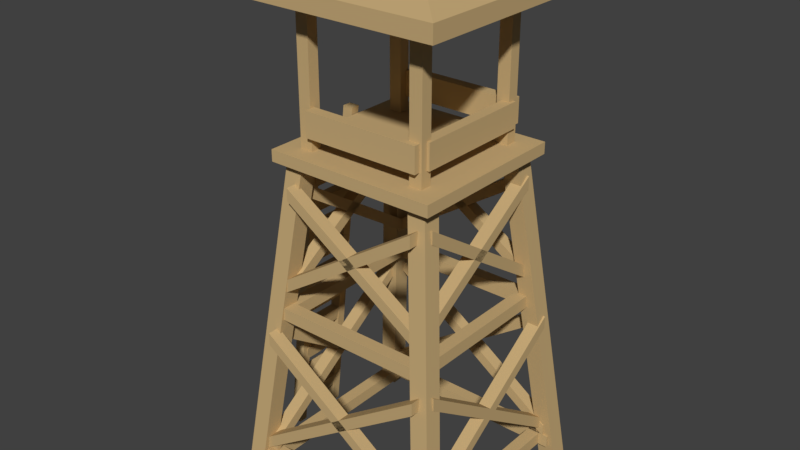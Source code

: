 # Source: guard_tower.blend  (saved by Blender 2.77.0; exported with 4.5.12 LTS)
import bpy
from mathutils import Matrix  # noqa: F401  (used for matrix-valued properties, if any)

bpy.ops.wm.read_factory_settings(use_empty=True)
scene = bpy.context.scene
scene.name = 'Scene'

# ---- collections
col_collection_1 = bpy.data.collections.new('Collection 1'); scene.collection.children.link(col_collection_1)

# ---- materials (node trees are filled in below, after node groups)
mat_wood_ash = bpy.data.materials.new('Wood_Ash')
mat_wood_ash.alpha_threshold = 0.0
mat_wood_ash.use_transparent_shadow = False
mat_wood_ash.diffuse_color = (0.5804, 0.4118, 0.1961, 1.0)
mat_wood_ash.specular_color = (0.9, 0.9, 0.9)
mat_wood_ash.roughness = 0.5
mat_wood_ash.specular_intensity = 0.0

# ---- material node trees

# ---- world
world_world = bpy.data.worlds.new('World'); scene.world = world_world
world_world.color = (0.05088, 0.05088, 0.05088)
world_world.use_sun_shadow = False
world_world.sun_shadow_jitter_overblur = 0.0
world_world.cycles.sampling_method = 'MANUAL'

# ---- meshes
me_untitled_540 = bpy.data.meshes.new('Untitled.540')
me_untitled_540.from_pydata([(4.014, 0.07352, 2.008), (4.014, 0.07352, 1.241), (3.297, 0.07352, 2.008), (3.297, 0.07352, 1.241), (4.014, 9.294, 2.008), (4.014, 9.294, 1.241), (3.297, 9.294, 2.008), (3.297, 9.294, 1.241), (-3.377, 0.07352, 2.008), (-3.377, 0.07352, 1.241), (-4.094, 0.07352, 2.008), (-4.094, 0.07352, 1.241), (-3.377, 9.294, 2.008), (-3.377, 9.294, 1.241), (-4.094, 9.294, 2.008), (-4.094, 9.294, 1.241), (-3.377, 0.07353, 9.231), (-3.377, 0.07353, 8.464), (-4.094, 0.07353, 9.231), (-4.094, 0.07353, 8.464), (-3.377, 9.294, 9.231), (-3.377, 9.294, 8.464), (-4.094, 9.294, 9.231), (-4.094, 9.294, 8.464), (4.014, 0.07353, 9.231), (4.014, 0.07353, 8.464), (3.297, 0.07353, 9.231), (3.297, 0.07353, 8.464), (4.014, 9.294, 9.231), (4.014, 9.294, 8.464), (3.297, 9.294, 9.231), (3.297, 9.294, 8.464), (-5.802, -21.03, 12.0), (-5.802, -21.03, 10.94), (-6.926, -21.03, 12.0), (-6.926, -21.03, 10.94), (-3.478, -0.3396, 9.762), (-3.478, -0.3396, 8.695), (-4.602, -0.3396, 9.762), (-4.602, -0.3396, 8.695), (-5.802, -21.03, -1.647), (-5.802, -21.03, -0.5791), (-6.926, -21.03, -1.647), (-6.926, -21.03, -0.5791), (-3.478, -0.3396, 0.5946), (-3.478, -0.3396, 1.662), (-4.602, -0.3396, 0.5946), (-4.602, -0.3396, 1.662), (5.774, -21.03, 12.0), (5.774, -21.03, 10.94), (6.899, -21.03, 12.0), (6.899, -21.03, 10.94), (3.451, -0.3396, 9.762), (3.451, -0.3396, 8.695), (4.575, -0.3396, 9.762), (4.575, -0.3396, 8.695), (5.774, -21.03, -1.647), (5.774, -21.03, -0.5791), (6.899, -21.03, -1.647), (6.899, -21.03, -0.5791), (3.451, -0.3396, 0.5946), (3.451, -0.3396, 1.662), (4.575, -0.3396, 0.5946), (4.575, -0.3396, 1.662), (-4.292, -2.295, 9.208), (4.717, -8.176, 9.208), (-4.292, -1.507, 9.208), (4.717, -7.387, 9.208), (-4.292, -2.295, 9.968), (4.717, -8.176, 9.968), (-4.292, -1.507, 9.968), (4.717, -7.387, 9.968), (-6.353, -20.03, 10.2), (6.496, -20.04, 10.2), (-6.353, -19.25, 10.2), (6.496, -19.25, 10.2), (-6.353, -20.03, 10.96), (6.496, -20.04, 10.96), (-6.353, -19.25, 10.96), (6.496, -19.25, 10.96), (4.273, -2.295, 9.208), (-4.736, -8.176, 9.208), (4.273, -1.507, 9.208), (-4.736, -7.387, 9.208), (4.273, -2.295, 9.968), (-4.736, -8.176, 9.968), (4.273, -1.507, 9.968), (-4.736, -7.387, 9.968), (5.28, -11.43, 10.19), (-6.185, -19.32, 10.19), (5.28, -10.64, 10.19), (-6.185, -18.53, 10.19), (5.28, -11.43, 10.95), (-6.185, -19.32, 10.95), (5.28, -10.64, 10.95), (-6.185, -18.53, 10.95), (-5.299, -11.43, 10.19), (6.166, -19.32, 10.19), (-5.299, -10.64, 10.19), (6.166, -18.53, 10.19), (-5.299, -11.43, 10.95), (6.166, -19.32, 10.95), (-5.299, -10.64, 10.95), (6.166, -18.53, 10.95), (-4.945, -9.989, 9.36), (5.054, -9.993, 9.36), (-4.945, -9.2, 9.36), (5.054, -9.204, 9.36), (-4.945, -9.989, 10.12), (5.054, -9.993, 10.12), (-4.945, -9.2, 10.12), (5.054, -9.204, 10.12), (-4.945, -19.9, 9.36), (5.054, -19.9, 9.36), (-4.945, -19.11, 9.36), (5.054, -19.11, 9.36), (-4.945, -19.9, 10.12), (5.054, -19.9, 10.12), (-4.945, -19.11, 10.12), (5.054, -19.11, 10.12), (-4.292, -2.296, 1.096), (4.717, -8.176, 1.096), (-4.292, -1.507, 1.096), (4.717, -7.387, 1.096), (-4.292, -2.296, 0.3367), (4.717, -8.176, 0.3367), (-4.292, -1.507, 0.3367), (4.717, -7.387, 0.3367), (-6.353, -20.03, 0.1063), (6.496, -20.04, 0.1063), (-6.353, -19.25, 0.1063), (6.496, -19.25, 0.1063), (-6.353, -20.03, -0.6531), (6.496, -20.04, -0.6532), (-6.353, -19.25, -0.6531), (6.496, -19.25, -0.6532), (4.273, -2.296, 1.096), (-4.736, -8.176, 1.096), (4.273, -1.507, 1.096), (-4.736, -7.387, 1.096), (4.273, -2.296, 0.3367), (-4.736, -8.176, 0.3367), (4.273, -1.507, 0.3367), (-4.736, -7.387, 0.3367), (5.28, -11.43, 0.1136), (-6.185, -19.32, 0.1136), (5.28, -10.64, 0.1136), (-6.185, -18.53, 0.1136), (5.28, -11.43, -0.6459), (-6.185, -19.32, -0.6458), (5.28, -10.64, -0.6459), (-6.185, -18.53, -0.6458), (-5.299, -11.43, 0.1136), (6.166, -19.32, 0.1136), (-5.299, -10.64, 0.1136), (6.166, -18.53, 0.1136), (-5.299, -11.43, -0.6458), (6.166, -19.32, -0.6458), (-5.299, -10.64, -0.6458), (6.166, -18.53, -0.6458), (-4.945, -9.989, 0.9445), (5.054, -9.993, 0.9445), (-4.945, -9.2, 0.9445), (5.054, -9.204, 0.9445), (-4.945, -9.989, 0.185), (5.054, -9.993, 0.185), (-4.945, -9.2, 0.185), (5.054, -9.204, 0.185), (-4.945, -19.9, 0.9445), (5.054, -19.9, 0.9445), (-4.945, -19.11, 0.9445), (5.054, -19.11, 0.9445), (-4.945, -19.9, 0.185), (5.054, -19.9, 0.185), (-4.945, -19.11, 0.185), (5.054, -19.11, 0.185), (-4.447, -2.296, 9.144), (-4.447, -8.176, 0.4708), (-4.447, -1.507, 9.144), (-4.447, -7.387, 0.4708), (-5.235, -2.296, 9.144), (-5.235, -8.176, 0.4708), (-5.235, -1.507, 9.144), (-5.235, -7.387, 0.4708), (-5.475, -20.03, 11.13), (-5.475, -20.04, -1.242), (-5.475, -19.25, 11.13), (-5.475, -19.25, -1.242), (-6.264, -20.03, 11.13), (-6.264, -20.04, -1.242), (-6.264, -19.25, 11.13), (-6.264, -19.25, -1.242), (-4.447, -2.296, 0.8981), (-4.447, -8.176, 9.571), (-4.447, -1.507, 0.8981), (-4.447, -7.387, 9.571), (-5.235, -2.296, 0.8981), (-5.235, -8.176, 9.571), (-5.235, -1.507, 0.8981), (-5.235, -7.387, 9.571), (-5.467, -11.43, -0.07168), (-5.467, -19.32, 10.97), (-5.467, -10.64, -0.07168), (-5.467, -18.53, 10.97), (-6.256, -11.43, -0.07168), (-6.256, -19.32, 10.97), (-6.256, -10.64, -0.07168), (-6.256, -18.53, 10.97), (-5.467, -11.43, 10.11), (-5.467, -19.32, -0.9243), (-5.467, -10.64, 10.11), (-5.467, -18.53, -0.9243), (-6.256, -11.43, 10.11), (-6.256, -19.32, -0.9243), (-6.256, -10.64, 10.11), (-6.256, -18.53, -0.9243), (-4.604, -9.989, 9.773), (-4.604, -9.993, 0.1456), (-4.604, -9.2, 9.773), (-4.604, -9.204, 0.1456), (-5.393, -9.989, 9.773), (-5.393, -9.993, 0.1456), (-5.393, -9.2, 9.773), (-5.393, -9.204, 0.1456), (-4.604, -19.9, 9.773), (-4.604, -19.9, 0.1456), (-4.604, -19.11, 9.773), (-4.604, -19.11, 0.1456), (-5.393, -19.9, 9.773), (-5.393, -19.9, 0.1456), (-5.393, -19.11, 9.773), (-5.393, -19.11, 0.1456), (4.71, -9.989, 9.773), (4.71, -9.993, 0.1456), (4.71, -9.2, 9.773), (4.71, -9.204, 0.1456), (5.499, -9.989, 9.773), (5.499, -9.993, 0.1456), (5.499, -9.2, 9.773), (5.499, -9.204, 0.1456), (4.71, -19.9, 9.773), (4.71, -19.9, 0.1456), (4.71, -19.11, 9.773), (4.71, -19.11, 0.1456), (5.499, -19.9, 9.773), (5.499, -19.9, 0.1456), (5.499, -19.11, 9.773), (5.499, -19.11, 0.1456), (4.553, -2.296, 9.144), (4.553, -8.176, 0.4708), (4.553, -1.507, 9.144), (4.553, -7.387, 0.4708), (5.342, -2.296, 9.144), (5.342, -8.176, 0.4708), (5.342, -1.507, 9.144), (5.342, -7.387, 0.4708), (5.581, -20.03, 11.13), (5.581, -20.04, -1.242), (5.581, -19.25, 11.13), (5.581, -19.25, -1.242), (6.37, -20.03, 11.13), (6.37, -20.04, -1.242), (6.37, -19.25, 11.13), (6.37, -19.25, -1.242), (4.553, -2.296, 0.8981), (4.553, -8.176, 9.571), (4.553, -1.507, 0.8981), (4.553, -7.387, 9.571), (5.342, -2.296, 0.8981), (5.342, -8.176, 9.571), (5.342, -1.507, 0.8981), (5.342, -7.387, 9.571), (5.573, -11.43, -0.07169), (5.573, -19.32, 10.97), (5.573, -10.64, -0.07169), (5.573, -18.53, 10.97), (6.362, -11.43, -0.07169), (6.362, -19.32, 10.97), (6.362, -10.64, -0.07169), (6.362, -18.53, 10.97), (5.573, -11.43, 10.11), (5.573, -19.32, -0.9243), (5.573, -10.64, 10.11), (5.573, -18.53, -0.9243), (6.362, -11.43, 10.11), (6.362, -19.32, -0.9243), (6.362, -10.64, 10.11), (6.362, -18.53, -0.9243), (-5.137, -0.3589, 0.0), (5.137, -0.3589, 0.0), (-5.137, 0.3589, 0.0), (5.137, 0.3589, 0.0), (-5.137, -0.3589, 10.32), (5.137, -0.3589, 10.32), (-5.137, 0.3589, 10.32), (5.137, 0.3589, 10.32), (5.983, 8.732, 10.92), (5.983, 8.732, -0.8159), (-5.954, 8.732, 10.92), (-5.954, 8.732, -0.8159), (5.983, 9.745, 10.92), (5.983, 9.745, -0.8159), (-5.954, 9.745, 10.92), (-5.954, 9.745, -0.8159), (0.2142, 11.62, 5.362), (0.2142, 11.62, 4.738), (-0.1857, 11.62, 4.738), (-0.1857, 11.62, 5.362), (-3.762, 1.274, 1.083), (3.609, 1.274, 1.083), (-3.762, 2.828, 1.083), (3.609, 2.828, 1.083), (-3.762, 1.274, 1.735), (3.609, 1.274, 1.735), (-3.762, 2.828, 1.735), (3.609, 2.828, 1.735), (-3.85, 1.274, 1.371), (-3.85, 1.274, 8.467), (-3.85, 2.828, 1.371), (-3.85, 2.828, 8.467), (-4.527, 1.274, 1.371), (-4.527, 1.274, 8.467), (-4.527, 2.828, 1.371), (-4.527, 2.828, 8.467), (4.392, 1.274, 1.371), (4.392, 1.274, 8.467), (4.392, 2.828, 1.371), (4.392, 2.828, 8.467), (3.715, 1.274, 1.371), (3.715, 1.274, 8.467), (3.715, 2.828, 1.371), (3.715, 2.828, 8.467), (-1.949, -20.85, 12.6), (-1.386, -20.85, 12.6), (-1.949, 0.7902, 10.36), (-1.386, 0.7902, 10.36), (-1.949, -20.85, 13.25), (-1.386, -20.85, 13.25), (-1.949, 0.7902, 11.01), (-1.386, 0.7902, 11.01), (1.17, -20.85, 12.6), (1.733, -20.85, 12.6), (1.17, 0.7902, 10.36), (1.733, 0.7902, 10.36), (1.17, -20.85, 13.25), (1.733, -20.85, 13.25), (1.17, 0.7902, 11.01), (1.733, 0.7902, 11.01), (-1.692, -10.46, 11.6), (1.413, -10.46, 11.6), (-1.692, -9.593, 11.43), (1.413, -9.593, 11.43), (-1.692, -10.46, 12.25), (1.413, -10.46, 12.25), (-1.692, -9.593, 12.08), (1.413, -9.593, 12.08), (-1.692, -8.7, 11.4), (1.413, -8.7, 11.4), (-1.692, -7.828, 11.23), (1.413, -7.828, 11.23), (-1.692, -8.7, 12.05), (1.413, -8.7, 12.05), (-1.692, -7.828, 11.89), (1.413, -7.828, 11.89), (-1.692, -6.935, 11.16), (1.413, -6.935, 11.16), (-1.692, -6.064, 11.0), (1.413, -6.064, 11.0), (-1.692, -6.935, 11.81), (1.413, -6.935, 11.81), (-1.692, -6.064, 11.65), (1.413, -6.064, 11.65), (-1.692, -5.171, 11.0), (1.413, -5.171, 11.0), (-1.692, -4.299, 10.84), (1.413, -4.299, 10.84), (-1.692, -5.171, 11.65), (1.413, -5.171, 11.65), (-1.692, -4.299, 11.49), (1.413, -4.299, 11.49), (-1.692, -3.406, 10.8), (1.413, -3.406, 10.8), (-1.692, -2.534, 10.64), (1.413, -2.534, 10.64), (-1.692, -3.406, 11.45), (1.413, -3.406, 11.45), (-1.692, -2.534, 11.29), (1.413, -2.534, 11.29), (-1.692, -1.641, 10.68), (1.413, -1.641, 10.68), (-1.692, -0.7694, 10.51), (1.413, -0.7694, 10.51), (-1.692, -1.641, 11.33), (1.413, -1.641, 11.33), (-1.692, -0.7694, 11.16), (1.413, -0.7694, 11.16), (-1.692, -12.28, 11.74), (1.413, -12.28, 11.74), (-1.692, -11.41, 11.58), (1.413, -11.41, 11.58), (-1.692, -12.28, 12.39), (1.413, -12.28, 12.39), (-1.692, -11.41, 12.23), (1.413, -11.41, 12.23), (-1.692, -14.09, 11.96), (1.413, -14.09, 11.96), (-1.692, -13.22, 11.8), (1.413, -13.22, 11.8), (-1.692, -14.09, 12.62), (1.413, -14.09, 12.62), (-1.692, -13.22, 12.45), (1.413, -13.22, 12.45), (-1.692, -15.9, 12.11), (1.413, -15.9, 12.11), (-1.692, -15.03, 11.95), (1.413, -15.03, 11.95), (-1.692, -15.9, 12.76), (1.413, -15.9, 12.76), (-1.692, -15.03, 12.6), (1.413, -15.03, 12.6), (-1.692, -17.71, 12.33), (1.413, -17.71, 12.33), (-1.692, -16.84, 12.17), (1.413, -16.84, 12.17), (-1.692, -17.71, 12.98), (1.413, -17.71, 12.98), (-1.692, -16.84, 12.82), (1.413, -16.84, 12.82), (-1.692, -19.53, 12.51), (1.413, -19.53, 12.51), (-1.692, -18.65, 12.35), (1.413, -18.65, 12.35), (-1.692, -19.53, 13.16), (1.413, -19.53, 13.16), (-1.692, -18.65, 13.0), (1.413, -18.65, 13.0)], [], [(0, 2, 3, 1), (4, 5, 7, 6), (0, 1, 5, 4), (1, 3, 7, 5), (3, 2, 6, 7), (2, 0, 4, 6), (8, 10, 11, 9), (12, 13, 15, 14), (8, 9, 13, 12), (9, 11, 15, 13), (11, 10, 14, 15), (10, 8, 12, 14), (16, 18, 19, 17), (20, 21, 23, 22), (16, 17, 21, 20), (17, 19, 23, 21), (19, 18, 22, 23), (18, 16, 20, 22), (24, 26, 27, 25), (28, 29, 31, 30), (24, 25, 29, 28), (25, 27, 31, 29), (27, 26, 30, 31), (26, 24, 28, 30), (32, 34, 35, 33), (36, 37, 39, 38), (32, 33, 37, 36), (33, 35, 39, 37), (35, 34, 38, 39), (34, 32, 36, 38), (40, 42, 43, 41), (44, 45, 47, 46), (40, 41, 45, 44), (41, 43, 47, 45), (43, 42, 46, 47), (42, 40, 44, 46), (48, 50, 51, 49), (52, 53, 55, 54), (48, 49, 53, 52), (49, 51, 55, 53), (51, 50, 54, 55), (50, 48, 52, 54), (56, 58, 59, 57), (60, 61, 63, 62), (56, 57, 61, 60), (57, 59, 63, 61), (59, 58, 62, 63), (58, 56, 60, 62), (64, 66, 67, 65), (68, 69, 71, 70), (64, 65, 69, 68), (65, 67, 71, 69), (67, 66, 70, 71), (66, 64, 68, 70), (72, 74, 75, 73), (76, 77, 79, 78), (72, 73, 77, 76), (73, 75, 79, 77), (75, 74, 78, 79), (74, 72, 76, 78), (80, 82, 83, 81), (84, 85, 87, 86), (80, 81, 85, 84), (81, 83, 87, 85), (83, 82, 86, 87), (82, 80, 84, 86), (88, 90, 91, 89), (92, 93, 95, 94), (88, 89, 93, 92), (89, 91, 95, 93), (91, 90, 94, 95), (90, 88, 92, 94), (96, 98, 99, 97), (100, 101, 103, 102), (96, 97, 101, 100), (97, 99, 103, 101), (99, 98, 102, 103), (98, 96, 100, 102), (104, 106, 107, 105), (108, 109, 111, 110), (104, 105, 109, 108), (105, 107, 111, 109), (107, 106, 110, 111), (106, 104, 108, 110), (120, 122, 123, 121), (124, 125, 127, 126), (120, 121, 125, 124), (121, 123, 127, 125), (123, 122, 126, 127), (122, 120, 124, 126), (128, 130, 131, 129), (132, 133, 135, 134), (128, 129, 133, 132), (129, 131, 135, 133), (131, 130, 134, 135), (130, 128, 132, 134), (136, 138, 139, 137), (140, 141, 143, 142), (136, 137, 141, 140), (137, 139, 143, 141), (139, 138, 142, 143), (138, 136, 140, 142), (144, 146, 147, 145), (148, 149, 151, 150), (144, 145, 149, 148), (145, 147, 151, 149), (147, 146, 150, 151), (146, 144, 148, 150), (152, 154, 155, 153), (156, 157, 159, 158), (152, 153, 157, 156), (153, 155, 159, 157), (155, 154, 158, 159), (154, 152, 156, 158), (160, 162, 163, 161), (164, 165, 167, 166), (160, 161, 165, 164), (161, 163, 167, 165), (163, 162, 166, 167), (162, 160, 164, 166), (176, 178, 179, 177), (180, 181, 183, 182), (176, 177, 181, 180), (177, 179, 183, 181), (179, 178, 182, 183), (178, 176, 180, 182), (184, 186, 187, 185), (188, 189, 191, 190), (184, 185, 189, 188), (185, 187, 191, 189), (187, 186, 190, 191), (186, 184, 188, 190), (192, 194, 195, 193), (196, 197, 199, 198), (192, 193, 197, 196), (193, 195, 199, 197), (195, 194, 198, 199), (194, 192, 196, 198), (200, 202, 203, 201), (204, 205, 207, 206), (200, 201, 205, 204), (201, 203, 207, 205), (203, 202, 206, 207), (202, 200, 204, 206), (208, 210, 211, 209), (212, 213, 215, 214), (208, 209, 213, 212), (209, 211, 215, 213), (211, 210, 214, 215), (210, 208, 212, 214), (216, 218, 219, 217), (220, 221, 223, 222), (216, 217, 221, 220), (217, 219, 223, 221), (219, 218, 222, 223), (218, 216, 220, 222), (232, 234, 235, 233), (236, 237, 239, 238), (232, 233, 237, 236), (233, 235, 239, 237), (235, 234, 238, 239), (234, 232, 236, 238), (248, 250, 251, 249), (252, 253, 255, 254), (248, 249, 253, 252), (249, 251, 255, 253), (251, 250, 254, 255), (250, 248, 252, 254), (256, 258, 259, 257), (260, 261, 263, 262), (256, 257, 261, 260), (257, 259, 263, 261), (259, 258, 262, 263), (258, 256, 260, 262), (264, 266, 267, 265), (268, 269, 271, 270), (264, 265, 269, 268), (265, 267, 271, 269), (267, 266, 270, 271), (266, 264, 268, 270), (272, 274, 275, 273), (276, 277, 279, 278), (272, 273, 277, 276), (273, 275, 279, 277), (275, 274, 278, 279), (274, 272, 276, 278), (280, 282, 283, 281), (284, 285, 287, 286), (280, 281, 285, 284), (281, 283, 287, 285), (283, 282, 286, 287), (282, 280, 284, 286), (288, 290, 291, 289), (292, 293, 295, 294), (288, 289, 293, 292), (289, 291, 295, 293), (291, 290, 294, 295), (290, 288, 292, 294), (296, 298, 299, 297), (304, 305, 306, 307), (296, 297, 301, 300), (297, 299, 303, 301), (299, 298, 302, 303), (298, 296, 300, 302), (300, 301, 305, 304), (301, 303, 306, 305), (303, 302, 307, 306), (302, 300, 304, 307), (308, 310, 311, 309), (312, 313, 315, 314), (308, 309, 313, 312), (309, 311, 315, 313), (311, 310, 314, 315), (310, 308, 312, 314), (316, 318, 319, 317), (320, 321, 323, 322), (316, 317, 321, 320), (317, 319, 323, 321), (319, 318, 322, 323), (318, 316, 320, 322), (324, 326, 327, 325), (328, 329, 331, 330), (324, 325, 329, 328), (325, 327, 331, 329), (327, 326, 330, 331), (326, 324, 328, 330), (332, 334, 335, 333), (336, 337, 339, 338), (332, 333, 337, 336), (333, 335, 339, 337), (335, 334, 338, 339), (334, 332, 336, 338), (340, 342, 343, 341), (344, 345, 347, 346), (340, 341, 345, 344), (341, 343, 347, 345), (343, 342, 346, 347), (342, 340, 344, 346), (348, 350, 351, 349), (352, 353, 355, 354), (348, 349, 353, 352), (349, 351, 355, 353), (351, 350, 354, 355), (350, 348, 352, 354), (356, 358, 359, 357), (360, 361, 363, 362), (356, 357, 361, 360), (357, 359, 363, 361), (359, 358, 362, 363), (358, 356, 360, 362), (364, 366, 367, 365), (368, 369, 371, 370), (364, 365, 369, 368), (365, 367, 371, 369), (367, 366, 370, 371), (366, 364, 368, 370), (372, 374, 375, 373), (376, 377, 379, 378), (372, 373, 377, 376), (373, 375, 379, 377), (375, 374, 378, 379), (374, 372, 376, 378), (380, 382, 383, 381), (384, 385, 387, 386), (380, 381, 385, 384), (381, 383, 387, 385), (383, 382, 386, 387), (382, 380, 384, 386), (388, 390, 391, 389), (392, 393, 395, 394), (388, 389, 393, 392), (389, 391, 395, 393), (391, 390, 394, 395), (390, 388, 392, 394), (396, 398, 399, 397), (400, 401, 403, 402), (396, 397, 401, 400), (397, 399, 403, 401), (399, 398, 402, 403), (398, 396, 400, 402), (404, 406, 407, 405), (408, 409, 411, 410), (404, 405, 409, 408), (405, 407, 411, 409), (407, 406, 410, 411), (406, 404, 408, 410), (412, 414, 415, 413), (416, 417, 419, 418), (412, 413, 417, 416), (413, 415, 419, 417), (415, 414, 418, 419), (414, 412, 416, 418), (420, 422, 423, 421), (424, 425, 427, 426), (420, 421, 425, 424), (421, 423, 427, 425), (423, 422, 426, 427), (422, 420, 424, 426), (428, 430, 431, 429), (432, 433, 435, 434), (428, 429, 433, 432), (429, 431, 435, 433), (431, 430, 434, 435), (430, 428, 432, 434)])
me_untitled_540.polygons.foreach_set('use_smooth', [True] * 304)
_k = set([(0, 1), (0, 2), (0, 4), (1, 3), (1, 5), (2, 3), (2, 6), (3, 7), (4, 5), (4, 6), (5, 7), (6, 7), (8, 9), (8, 10), (8, 12), (9, 11), (9, 13), (10, 11), (10, 14), (11, 15), (12, 13), (12, 14), (13, 15), (14, 15), (16, 17), (16, 18), (16, 20), (17, 19), (17, 21), (18, 19), (18, 22), (19, 23), (20, 21), (20, 22), (21, 23), (22, 23), (24, 25), (24, 26), (24, 28), (25, 27), (25, 29), (26, 27), (26, 30), (27, 31), (28, 29), (28, 30), (29, 31), (30, 31), (32, 33), (32, 34), (32, 36), (33, 35), (33, 37), (34, 35), (34, 38), (35, 39), (36, 37), (36, 38), (37, 39), (38, 39), (40, 41), (40, 42), (40, 44), (41, 43), (41, 45), (42, 43), (42, 46), (43, 47), (44, 45), (44, 46), (45, 47), (46, 47), (48, 49), (48, 50), (48, 52), (49, 51), (49, 53), (50, 51), (50, 54), (51, 55), (52, 53), (52, 54), (53, 55), (54, 55), (56, 57), (56, 58), (56, 60), (57, 59), (57, 61), (58, 59), (58, 62), (59, 63), (60, 61), (60, 62), (61, 63), (62, 63), (64, 65), (64, 66), (64, 68), (65, 67), (65, 69), (66, 67), (66, 70), (67, 71), (68, 69), (68, 70), (69, 71), (70, 71), (72, 73), (72, 74), (72, 76), (73, 75), (73, 77), (74, 75), (74, 78), (75, 79), (76, 77), (76, 78), (77, 79), (78, 79), (80, 81), (80, 82), (80, 84), (81, 83), (81, 85), (82, 83), (82, 86), (83, 87), (84, 85), (84, 86), (85, 87), (86, 87), (88, 89), (88, 90), (88, 92), (89, 91), (89, 93), (90, 91), (90, 94), (91, 95), (92, 93), (92, 94), (93, 95), (94, 95), (96, 97), (96, 98), (96, 100), (97, 99), (97, 101), (98, 99), (98, 102), (99, 103), (100, 101), (100, 102), (101, 103), (102, 103), (104, 105), (104, 106), (104, 108), (105, 107), (105, 109), (106, 107), (106, 110), (107, 111), (108, 109), (108, 110), (109, 111), (110, 111), (120, 121), (120, 122), (120, 124), (121, 123), (121, 125), (122, 123), (122, 126), (123, 127), (124, 125), (124, 126), (125, 127), (126, 127), (128, 129), (128, 130), (128, 132), (129, 131), (129, 133), (130, 131), (130, 134), (131, 135), (132, 133), (132, 134), (133, 135), (134, 135), (136, 137), (136, 138), (136, 140), (137, 139), (137, 141), (138, 139), (138, 142), (139, 143), (140, 141), (140, 142), (141, 143), (142, 143), (144, 145), (144, 146), (144, 148), (145, 147), (145, 149), (146, 147), (146, 150), (147, 151), (148, 149), (148, 150), (149, 151), (150, 151), (152, 153), (152, 154), (152, 156), (153, 155), (153, 157), (154, 155), (154, 158), (155, 159), (156, 157), (156, 158), (157, 159), (158, 159), (160, 161), (160, 162), (160, 164), (161, 163), (161, 165), (162, 163), (162, 166), (163, 167), (164, 165), (164, 166), (165, 167), (166, 167), (176, 177), (176, 178), (176, 180), (177, 179), (177, 181), (178, 179), (178, 182), (179, 183), (180, 181), (180, 182), (181, 183), (182, 183), (184, 185), (184, 186), (184, 188), (185, 187), (185, 189), (186, 187), (186, 190), (187, 191), (188, 189), (188, 190), (189, 191), (190, 191), (192, 193), (192, 194), (192, 196), (193, 195), (193, 197), (194, 195), (194, 198), (195, 199), (196, 197), (196, 198), (197, 199), (198, 199), (200, 201), (200, 202), (200, 204), (201, 203), (201, 205), (202, 203), (202, 206), (203, 207), (204, 205), (204, 206), (205, 207), (206, 207), (208, 209), (208, 210), (208, 212), (209, 211), (209, 213), (210, 211), (210, 214), (211, 215), (212, 213), (212, 214), (213, 215), (214, 215), (216, 217), (216, 218), (216, 220), (217, 219), (217, 221), (218, 219), (218, 222), (219, 223), (220, 221), (220, 222), (221, 223), (222, 223), (232, 233), (232, 234), (232, 236), (233, 235), (233, 237), (234, 235), (234, 238), (235, 239), (236, 237), (236, 238), (237, 239), (238, 239), (248, 249), (248, 250), (248, 252), (249, 251), (249, 253), (250, 251), (250, 254), (251, 255), (252, 253), (252, 254), (253, 255), (254, 255), (256, 257), (256, 258), (256, 260), (257, 259), (257, 261), (258, 259), (258, 262), (259, 263), (260, 261), (260, 262), (261, 263), (262, 263), (264, 265), (264, 266), (264, 268), (265, 267), (265, 269), (266, 267), (266, 270), (267, 271), (268, 269), (268, 270), (269, 271), (270, 271), (272, 273), (272, 274), (272, 276), (273, 275), (273, 277), (274, 275), (274, 278), (275, 279), (276, 277), (276, 278), (277, 279), (278, 279), (280, 281), (280, 282), (280, 284), (281, 283), (281, 285), (282, 283), (282, 286), (283, 287), (284, 285), (284, 286), (285, 287), (286, 287), (288, 289), (288, 290), (288, 292), (289, 291), (289, 293), (290, 291), (290, 294), (291, 295), (292, 293), (292, 294), (293, 295), (294, 295), (296, 297), (296, 298), (296, 300), (297, 299), (297, 301), (298, 299), (298, 302), (299, 303), (300, 301), (300, 302), (300, 304), (301, 303), (301, 305), (302, 303), (302, 307), (303, 306), (304, 305), (304, 307), (305, 306), (306, 307), (308, 309), (308, 310), (308, 312), (309, 311), (309, 313), (310, 311), (310, 314), (311, 315), (312, 313), (312, 314), (313, 315), (314, 315), (316, 317), (316, 318), (316, 320), (317, 319), (317, 321), (318, 319), (318, 322), (319, 323), (320, 321), (320, 322), (321, 323), (322, 323), (324, 325), (324, 326), (324, 328), (325, 327), (325, 329), (326, 327), (326, 330), (327, 331), (328, 329), (328, 330), (329, 331), (330, 331), (332, 333), (332, 334), (332, 336), (333, 335), (333, 337), (334, 335), (334, 338), (335, 339), (336, 337), (336, 338), (337, 339), (338, 339), (340, 341), (340, 342), (340, 344), (341, 343), (341, 345), (342, 343), (342, 346), (343, 347), (344, 345), (344, 346), (345, 347), (346, 347), (348, 349), (348, 350), (348, 352), (349, 351), (349, 353), (350, 351), (350, 354), (351, 355), (352, 353), (352, 354), (353, 355), (354, 355), (356, 357), (356, 358), (356, 360), (357, 359), (357, 361), (358, 359), (358, 362), (359, 363), (360, 361), (360, 362), (361, 363), (362, 363), (364, 365), (364, 366), (364, 368), (365, 367), (365, 369), (366, 367), (366, 370), (367, 371), (368, 369), (368, 370), (369, 371), (370, 371), (372, 373), (372, 374), (372, 376), (373, 375), (373, 377), (374, 375), (374, 378), (375, 379), (376, 377), (376, 378), (377, 379), (378, 379), (380, 381), (380, 382), (380, 384), (381, 383), (381, 385), (382, 383), (382, 386), (383, 387), (384, 385), (384, 386), (385, 387), (386, 387), (388, 389), (388, 390), (388, 392), (389, 391), (389, 393), (390, 391), (390, 394), (391, 395), (392, 393), (392, 394), (393, 395), (394, 395), (396, 397), (396, 398), (396, 400), (397, 399), (397, 401), (398, 399), (398, 402), (399, 403), (400, 401), (400, 402), (401, 403), (402, 403), (404, 405), (404, 406), (404, 408), (405, 407), (405, 409), (406, 407), (406, 410), (407, 411), (408, 409), (408, 410), (409, 411), (410, 411), (412, 413), (412, 414), (412, 416), (413, 415), (413, 417), (414, 415), (414, 418), (415, 419), (416, 417), (416, 418), (417, 419), (418, 419), (420, 421), (420, 422), (420, 424), (421, 423), (421, 425), (422, 423), (422, 426), (423, 427), (424, 425), (424, 426), (425, 427), (426, 427), (428, 429), (428, 430), (428, 432), (429, 431), (429, 433), (430, 431), (430, 434), (431, 435), (432, 433), (432, 434), (433, 435), (434, 435)])
me_untitled_540.attributes.new('sharp_edge', 'BOOLEAN', 'EDGE').data.foreach_set('value', [ (min(e.vertices), max(e.vertices)) in _k for e in me_untitled_540.edges])
_uv = me_untitled_540.uv_layers.new(name='UVChannel_1')
_uv.uv.foreach_set('vector', [1.0, 0.0, 1.0, 1.0, 0.0, 1.0, 0.0, 0.0, 0.0, 0.0, 1.0, 0.0, 1.0, 1.0, 0.0, 1.0, 0.0, 0.0, 1.0, 0.0, 1.0, 1.0, 0.0, 1.0, 0.0, 0.0, 1.0, 0.0, 1.0, 1.0, 0.0, 1.0, 0.0, 0.0, 1.0, 0.0, 1.0, 1.0, 0.0, 1.0, 0.0, 0.0, 1.0, 0.0, 1.0, 1.0, 0.0, 1.0, 1.0, 0.0, 1.0, 1.0, 0.0, 1.0, 0.0, 0.0, 0.0, 0.0, 1.0, 0.0, 1.0, 1.0, 0.0, 1.0, 0.0, 0.0, 1.0, 0.0, 1.0, 1.0, 0.0, 1.0, 0.0, 0.0, 1.0, 0.0, 1.0, 1.0, 0.0, 1.0, 0.0, 0.0, 1.0, 0.0, 1.0, 1.0, 0.0, 1.0, 0.0, 0.0, 1.0, 0.0, 1.0, 1.0, 0.0, 1.0, 1.0, 0.0, 1.0, 1.0, 0.0, 1.0, 0.0, 0.0, 0.0, 0.0, 1.0, 0.0, 1.0, 1.0, 0.0, 1.0, 0.0, 0.0, 1.0, 0.0, 1.0, 1.0, 0.0, 1.0, 0.0, 0.0, 1.0, 0.0, 1.0, 1.0, 0.0, 1.0, 0.0, 0.0, 1.0, 0.0, 1.0, 1.0, 0.0, 1.0, 0.0, 0.0, 1.0, 0.0, 1.0, 1.0, 0.0, 1.0, 1.0, 0.0, 1.0, 1.0, 0.0, 1.0, 0.0, 0.0, 0.0, 0.0, 1.0, 0.0, 1.0, 1.0, 0.0, 1.0, 0.0, 0.0, 1.0, 0.0, 1.0, 1.0, 0.0, 1.0, 0.0, 0.0, 1.0, 0.0, 1.0, 1.0, 0.0, 1.0, 0.0, 0.0, 1.0, 0.0, 1.0, 1.0, 0.0, 1.0, 0.0, 0.0, 1.0, 0.0, 1.0, 1.0, 0.0, 1.0, 1.0, 0.0, 1.0, 1.0, 0.0, 1.0, 0.0, 0.0, 0.0, 0.0, 1.0, 0.0, 1.0, 1.0, 0.0, 1.0, 0.0, 0.0, 1.0, 0.0, 1.0, 1.0, 0.0, 1.0, 0.0, 0.0, 1.0, 0.0, 1.0, 1.0, 0.0, 1.0, 0.0, 0.0, 1.0, 0.0, 1.0, 1.0, 0.0, 1.0, 0.0, 0.0, 1.0, 0.0, 1.0, 1.0, 0.0, 1.0, 1.0, 0.0, 1.0, 1.0, 0.0, 1.0, 0.0, 0.0, 0.0, 0.0, 1.0, 0.0, 1.0, 1.0, 0.0, 1.0, 0.0, 0.0, 1.0, 0.0, 1.0, 1.0, 0.0, 1.0, 0.0, 0.0, 1.0, 0.0, 1.0, 1.0, 0.0, 1.0, 0.0, 0.0, 1.0, 0.0, 1.0, 1.0, 0.0, 1.0, 0.0, 0.0, 1.0, 0.0, 1.0, 1.0, 0.0, 1.0, 1.0, 0.0, 1.0, 1.0, 0.0, 1.0, 0.0, 0.0, 0.0, 0.0, 1.0, 0.0, 1.0, 1.0, 0.0, 1.0, 0.0, 0.0, 1.0, 0.0, 1.0, 1.0, 0.0, 1.0, 0.0, 0.0, 1.0, 0.0, 1.0, 1.0, 0.0, 1.0, 0.0, 0.0, 1.0, 0.0, 1.0, 1.0, 0.0, 1.0, 0.0, 0.0, 1.0, 0.0, 1.0, 1.0, 0.0, 1.0, 1.0, 0.0, 1.0, 1.0, 0.0, 1.0, 0.0, 0.0, 0.0, 0.0, 1.0, 0.0, 1.0, 1.0, 0.0, 1.0, 0.0, 0.0, 1.0, 0.0, 1.0, 1.0, 0.0, 1.0, 0.0, 0.0, 1.0, 0.0, 1.0, 1.0, 0.0, 1.0, 0.0, 0.0, 1.0, 0.0, 1.0, 1.0, 0.0, 1.0, 0.0, 0.0, 1.0, 0.0, 1.0, 1.0, 0.0, 1.0, 1.0, 0.0, 1.0, 1.0, 0.0, 1.0, 0.0, 0.0, 0.0, 0.0, 1.0, 0.0, 1.0, 1.0, 0.0, 1.0, 0.0, 0.0, 1.0, 0.0, 1.0, 1.0, 0.0, 1.0, 0.0, 0.0, 1.0, 0.0, 1.0, 1.0, 0.0, 1.0, 0.0, 0.0, 1.0, 0.0, 1.0, 1.0, 0.0, 1.0, 0.0, 0.0, 1.0, 0.0, 1.0, 1.0, 0.0, 1.0, 1.0, 0.0, 1.0, 1.0, 0.0, 1.0, 0.0, 0.0, 0.0, 0.0, 1.0, 0.0, 1.0, 1.0, 0.0, 1.0, 0.0, 0.0, 1.0, 0.0, 1.0, 1.0, 0.0, 1.0, 0.0, 0.0, 1.0, 0.0, 1.0, 1.0, 0.0, 1.0, 0.0, 0.0, 1.0, 0.0, 1.0, 1.0, 0.0, 1.0, 0.0, 0.0, 1.0, 0.0, 1.0, 1.0, 0.0, 1.0, 1.0, 0.0, 1.0, 1.0, 0.0, 1.0, 0.0, 0.0, 0.0, 0.0, 1.0, 0.0, 1.0, 1.0, 0.0, 1.0, 0.0, 0.0, 1.0, 0.0, 1.0, 1.0, 0.0, 1.0, 0.0, 0.0, 1.0, 0.0, 1.0, 1.0, 0.0, 1.0, 0.0, 0.0, 1.0, 0.0, 1.0, 1.0, 0.0, 1.0, 0.0, 0.0, 1.0, 0.0, 1.0, 1.0, 0.0, 1.0, 1.0, 0.0, 1.0, 1.0, 0.0, 1.0, 0.0, 0.0, 0.0, 0.0, 1.0, 0.0, 1.0, 1.0, 0.0, 1.0, 0.0, 0.0, 1.0, 0.0, 1.0, 1.0, 0.0, 1.0, 0.0, 0.0, 1.0, 0.0, 1.0, 1.0, 0.0, 1.0, 0.0, 0.0, 1.0, 0.0, 1.0, 1.0, 0.0, 1.0, 0.0, 0.0, 1.0, 0.0, 1.0, 1.0, 0.0, 1.0, 1.0, 0.0, 1.0, 1.0, 0.0, 1.0, 0.0, 0.0, 0.0, 0.0, 1.0, 0.0, 1.0, 1.0, 0.0, 1.0, 0.0, 0.0, 1.0, 0.0, 1.0, 1.0, 0.0, 1.0, 0.0, 0.0, 1.0, 0.0, 1.0, 1.0, 0.0, 1.0, 0.0, 0.0, 1.0, 0.0, 1.0, 1.0, 0.0, 1.0, 0.0, 0.0, 1.0, 0.0, 1.0, 1.0, 0.0, 1.0, 1.0, 0.0, 1.0, 1.0, 0.0, 1.0, 0.0, 0.0, 0.0, 0.0, 1.0, 0.0, 1.0, 1.0, 0.0, 1.0, 0.0, 0.0, 1.0, 0.0, 1.0, 1.0, 0.0, 1.0, 0.0, 0.0, 1.0, 0.0, 1.0, 1.0, 0.0, 1.0, 0.0, 0.0, 1.0, 0.0, 1.0, 1.0, 0.0, 1.0, 0.0, 0.0, 1.0, 0.0, 1.0, 1.0, 0.0, 1.0, 1.0, 0.0, 1.0, 1.0, 0.0, 1.0, 0.0, 0.0, 0.0, 0.0, 1.0, 0.0, 1.0, 1.0, 0.0, 1.0, 0.0, 0.0, 1.0, 0.0, 1.0, 1.0, 0.0, 1.0, 0.0, 0.0, 1.0, 0.0, 1.0, 1.0, 0.0, 1.0, 0.0, 0.0, 1.0, 0.0, 1.0, 1.0, 0.0, 1.0, 0.0, 0.0, 1.0, 0.0, 1.0, 1.0, 0.0, 1.0, 1.0, 0.0, 1.0, 1.0, 0.0, 1.0, 0.0, 0.0, 0.0, 0.0, 1.0, 0.0, 1.0, 1.0, 0.0, 1.0, 0.0, 0.0, 1.0, 0.0, 1.0, 1.0, 0.0, 1.0, 0.0, 0.0, 1.0, 0.0, 1.0, 1.0, 0.0, 1.0, 0.0, 0.0, 1.0, 0.0, 1.0, 1.0, 0.0, 1.0, 0.0, 0.0, 1.0, 0.0, 1.0, 1.0, 0.0, 1.0, 1.0, 0.0, 1.0, 1.0, 0.0, 1.0, 0.0, 0.0, 0.0, 0.0, 1.0, 0.0, 1.0, 1.0, 0.0, 1.0, 0.0, 0.0, 1.0, 0.0, 1.0, 1.0, 0.0, 1.0, 0.0, 0.0, 1.0, 0.0, 1.0, 1.0, 0.0, 1.0, 0.0, 0.0, 1.0, 0.0, 1.0, 1.0, 0.0, 1.0, 0.0, 0.0, 1.0, 0.0, 1.0, 1.0, 0.0, 1.0, 1.0, 0.0, 1.0, 1.0, 0.0, 1.0, 0.0, 0.0, 0.0, 0.0, 1.0, 0.0, 1.0, 1.0, 0.0, 1.0, 0.0, 0.0, 1.0, 0.0, 1.0, 1.0, 0.0, 1.0, 0.0, 0.0, 1.0, 0.0, 1.0, 1.0, 0.0, 1.0, 0.0, 0.0, 1.0, 0.0, 1.0, 1.0, 0.0, 1.0, 0.0, 0.0, 1.0, 0.0, 1.0, 1.0, 0.0, 1.0, 1.0, 0.0, 1.0, 1.0, 0.0, 1.0, 0.0, 0.0, 0.0, 0.0, 1.0, 0.0, 1.0, 1.0, 0.0, 1.0, 0.0, 0.0, 1.0, 0.0, 1.0, 1.0, 0.0, 1.0, 0.0, 0.0, 1.0, 0.0, 1.0, 1.0, 0.0, 1.0, 0.0, 0.0, 1.0, 0.0, 1.0, 1.0, 0.0, 1.0, 0.0, 0.0, 1.0, 0.0, 1.0, 1.0, 0.0, 1.0, 1.0, 0.0, 1.0, 1.0, 0.0, 1.0, 0.0, 0.0, 0.0, 0.0, 1.0, 0.0, 1.0, 1.0, 0.0, 1.0, 0.0, 0.0, 1.0, 0.0, 1.0, 1.0, 0.0, 1.0, 0.0, 0.0, 1.0, 0.0, 1.0, 1.0, 0.0, 1.0, 0.0, 0.0, 1.0, 0.0, 1.0, 1.0, 0.0, 1.0, 0.0, 0.0, 1.0, 0.0, 1.0, 1.0, 0.0, 1.0, 1.0, 0.0, 1.0, 1.0, 0.0, 1.0, 0.0, 0.0, 0.0, 0.0, 1.0, 0.0, 1.0, 1.0, 0.0, 1.0, 0.0, 0.0, 1.0, 0.0, 1.0, 1.0, 0.0, 1.0, 0.0, 0.0, 1.0, 0.0, 1.0, 1.0, 0.0, 1.0, 0.0, 0.0, 1.0, 0.0, 1.0, 1.0, 0.0, 1.0, 0.0, 0.0, 1.0, 0.0, 1.0, 1.0, 0.0, 1.0, 1.0, 0.0, 1.0, 1.0, 0.0, 1.0, 0.0, 0.0, 0.0, 0.0, 1.0, 0.0, 1.0, 1.0, 0.0, 1.0, 0.0, 0.0, 1.0, 0.0, 1.0, 1.0, 0.0, 1.0, 0.0, 0.0, 1.0, 0.0, 1.0, 1.0, 0.0, 1.0, 0.0, 0.0, 1.0, 0.0, 1.0, 1.0, 0.0, 1.0, 0.0, 0.0, 1.0, 0.0, 1.0, 1.0, 0.0, 1.0, 1.0, 0.0, 1.0, 1.0, 0.0, 1.0, 0.0, 0.0, 0.0, 0.0, 1.0, 0.0, 1.0, 1.0, 0.0, 1.0, 0.0, 0.0, 1.0, 0.0, 1.0, 1.0, 0.0, 1.0, 0.0, 0.0, 1.0, 0.0, 1.0, 1.0, 0.0, 1.0, 0.0, 0.0, 1.0, 0.0, 1.0, 1.0, 0.0, 1.0, 0.0, 0.0, 1.0, 0.0, 1.0, 1.0, 0.0, 1.0, 1.0, 0.0, 1.0, 1.0, 0.0, 1.0, 0.0, 0.0, 0.0, 0.0, 1.0, 0.0, 1.0, 1.0, 0.0, 1.0, 0.0, 0.0, 1.0, 0.0, 1.0, 1.0, 0.0, 1.0, 0.0, 0.0, 1.0, 0.0, 1.0, 1.0, 0.0, 1.0, 0.0, 0.0, 1.0, 0.0, 1.0, 1.0, 0.0, 1.0, 0.0, 0.0, 1.0, 0.0, 1.0, 1.0, 0.0, 1.0, 1.0, 0.0, 1.0, 1.0, 0.0, 1.0, 0.0, 0.0, 0.0, 0.0, 1.0, 0.0, 1.0, 1.0, 0.0, 1.0, 0.0, 0.0, 1.0, 0.0, 1.0, 1.0, 0.0, 1.0, 0.0, 0.0, 1.0, 0.0, 1.0, 1.0, 0.0, 1.0, 0.0, 0.0, 1.0, 0.0, 1.0, 1.0, 0.0, 1.0, 0.0, 0.0, 1.0, 0.0, 1.0, 1.0, 0.0, 1.0, 1.0, 0.0, 1.0, 1.0, 0.0, 1.0, 0.0, 0.0, 0.0, 0.0, 1.0, 0.0, 1.0, 1.0, 0.0, 1.0, 0.0, 0.0, 1.0, 0.0, 1.0, 1.0, 0.0, 1.0, 0.0, 0.0, 1.0, 0.0, 1.0, 1.0, 0.0, 1.0, 0.0, 0.0, 1.0, 0.0, 1.0, 1.0, 0.0, 1.0, 0.0, 0.0, 1.0, 0.0, 1.0, 1.0, 0.0, 1.0, 1.0, 0.0, 1.0, 1.0, 0.0, 1.0, 0.0, 0.0, 0.0, 0.0, 1.0, 0.0, 1.0, 1.0, 0.0, 1.0, 0.0, 0.0, 1.0, 0.0, 1.0, 1.0, 0.0, 1.0, 0.0, 0.0, 1.0, 0.0, 1.0, 1.0, 0.0, 1.0, 0.0, 0.0, 1.0, 0.0, 1.0, 1.0, 0.0, 1.0, 0.0, 0.0, 1.0, 0.0, 1.0, 1.0, 0.0, 1.0, 1.0, 0.0, 1.0, 1.0, 0.0, 1.0, 0.0, 0.0, 0.0, 0.0, 1.0, 0.0, 1.0, 1.0, 0.0, 1.0, 0.0, 0.0, 1.0, 0.0, 1.0, 1.0, 0.0, 1.0, 0.0, 0.0, 1.0, 0.0, 1.0, 1.0, 0.0, 1.0, 0.0, 0.0, 1.0, 0.0, 1.0, 1.0, 0.0, 1.0, 0.0, 0.0, 1.0, 0.0, 1.0, 1.0, 0.0, 1.0, 1.0, 0.0, 1.0, 1.0, 0.0, 1.0, 0.0, 0.0, 0.0, 0.0, 1.0, 0.0, 1.0, 1.0, 0.0, 1.0, 0.0, 0.0, 1.0, 0.0, 1.0, 1.0, 0.0, 1.0, 0.0, 0.0, 1.0, 0.0, 1.0, 1.0, 0.0, 1.0, 0.0, 0.0, 1.0, 0.0, 1.0, 1.0, 0.0, 1.0, 0.0, 0.0, 1.0, 0.0, 1.0, 1.0, 0.0, 1.0, 1.0, 0.0, 1.0, 1.0, 0.0, 1.0, 0.0, 0.0, 0.0, 0.0, 1.0, 0.0, 1.0, 1.0, 0.0, 1.0, 0.0, 0.0, 1.0, 0.0, 1.0, 1.0, 0.0, 1.0, 0.0, 0.0, 1.0, 0.0, 1.0, 1.0, 0.0, 1.0, 0.0, 0.0, 1.0, 0.0, 1.0, 1.0, 0.0, 1.0, 0.0, 0.0, 1.0, 0.0, 1.0, 1.0, 0.0, 1.0, 1.0, 0.0, 1.0, 1.0, 0.0, 1.0, 0.0, 0.0, 0.0, 0.0, 1.0, 0.0, 1.0, 1.0, 0.0, 1.0, 0.0, 0.0, 1.0, 0.0, 1.0, 1.0, 0.0, 1.0, 0.0, 0.0, 1.0, 0.0, 1.0, 1.0, 0.0, 1.0, 0.0, 0.0, 1.0, 0.0, 1.0, 1.0, 0.0, 1.0, 0.0, 0.0, 1.0, 0.0, 1.0, 1.0, 0.0, 1.0, 1.0, 0.0, 1.0, 1.0, 0.0, 1.0, 0.0, 0.0, 0.0, 0.0, 1.0, 0.0, 1.0, 1.0, 0.0, 1.0, 0.0, 0.0, 1.0, 0.0, 1.0, 1.0, 0.0, 1.0, 0.0, 0.0, 1.0, 0.0, 1.0, 1.0, 0.0, 1.0, 0.0, 0.0, 1.0, 0.0, 1.0, 1.0, 0.0, 1.0, 0.0, 0.0, 1.0, 0.0, 1.0, 1.0, 0.0, 1.0, 1.0, 0.0, 1.0, 1.0, 0.0, 1.0, 0.0, 0.0, 0.0, 0.0, 1.0, 0.0, 1.0, 1.0, 0.0, 1.0, 0.0, 0.0, 1.0, 0.0, 1.0, 1.0, 0.0, 1.0, 0.0, 0.0, 1.0, 0.0, 1.0, 1.0, 0.0, 1.0, 0.0, 0.0, 1.0, 0.0, 1.0, 1.0, 0.0, 1.0, 0.0, 0.0, 1.0, 0.0, 1.0, 1.0, 0.0, 1.0, 1.0, 0.0, 1.0, 1.0, 0.0, 1.0, 0.0, 0.0, 0.0, 0.0, 1.0, 0.0, 1.0, 1.0, 0.0, 1.0, 0.0, 0.0, 1.0, 0.0, 1.0, 1.0, 0.0, 1.0, 0.0, 0.0, 1.0, 0.0, 1.0, 1.0, 0.0, 1.0, 0.0, 0.0, 1.0, 0.0, 1.0, 1.0, 0.0, 1.0, 0.0, 0.0, 1.0, 0.0, 1.0, 1.0, 0.0, 1.0, 0.0, 1.0, 1.0, 1.0, 1.0, 0.0, 0.0, 0.0, 0.0, 1.0, 1.0, 1.0, 1.0, 1.0, 1.0, 0.0, 0.0, 1.0, 1.0, 1.0, 0.0, 1.0, 1.0, 1.0, 0.0, 1.0, 1.0, 1.0, 0.0, 0.0, 0.0, 1.0, 1.0, 0.0, 1.0, 1.0, 0.0, 1.0, 0.0, 0.0, 0.0, 0.0, 1.0, 0.0, 1.0, 1.0, 0.0, 1.0, 0.0, 0.0, 1.0, 0.0, 1.0, 1.0, 0.0, 1.0, 0.0, 0.0, 1.0, 0.0, 1.0, 1.0, 0.0, 1.0, 0.0, 0.0, 1.0, 0.0, 1.0, 1.0, 0.0, 1.0, 0.0, 0.0, 1.0, 0.0, 1.0, 1.0, 0.0, 1.0, 1.0, 0.0, 1.0, 1.0, 0.0, 1.0, 0.0, 0.0, 0.0, 0.0, 1.0, 0.0, 1.0, 1.0, 0.0, 1.0, 0.0, 0.0, 1.0, 0.0, 1.0, 1.0, 0.0, 1.0, 0.0, 0.0, 1.0, 0.0, 1.0, 1.0, 0.0, 1.0, 0.0, 0.0, 1.0, 0.0, 1.0, 1.0, 0.0, 1.0, 0.0, 0.0, 1.0, 0.0, 1.0, 1.0, 0.0, 1.0, 1.0, 0.0, 1.0, 1.0, 0.0, 1.0, 0.0, 0.0, 0.0, 0.0, 1.0, 0.0, 1.0, 1.0, 0.0, 1.0, 0.0, 0.0, 1.0, 0.0, 1.0, 1.0, 0.0, 1.0, 0.0, 0.0, 1.0, 0.0, 1.0, 1.0, 0.0, 1.0, 0.0, 0.0, 1.0, 0.0, 1.0, 1.0, 0.0, 1.0, 0.0, 0.0, 1.0, 0.0, 1.0, 1.0, 0.0, 1.0, 1.0, 0.0, 1.0, 1.0, 0.0, 1.0, 0.0, 0.0, 0.0, 0.0, 1.0, 0.0, 1.0, 1.0, 0.0, 1.0, 0.0, 0.0, 1.0, 0.0, 1.0, 1.0, 0.0, 1.0, 0.0, 0.0, 1.0, 0.0, 1.0, 1.0, 0.0, 1.0, 0.0, 0.0, 1.0, 0.0, 1.0, 1.0, 0.0, 1.0, 0.0, 0.0, 1.0, 0.0, 1.0, 1.0, 0.0, 1.0, 1.0, 0.0, 1.0, 1.0, 0.0, 1.0, 0.0, 0.0, 0.0, 0.0, 1.0, 0.0, 1.0, 1.0, 0.0, 1.0, 0.0, 0.0, 1.0, 0.0, 1.0, 1.0, 0.0, 1.0, 0.0, 0.0, 1.0, 0.0, 1.0, 1.0, 0.0, 1.0, 0.0, 0.0, 1.0, 0.0, 1.0, 1.0, 0.0, 1.0, 0.0, 0.0, 1.0, 0.0, 1.0, 1.0, 0.0, 1.0, 1.0, 0.0, 1.0, 1.0, 0.0, 1.0, 0.0, 0.0, 0.0, 0.0, 1.0, 0.0, 1.0, 1.0, 0.0, 1.0, 0.0, 0.0, 1.0, 0.0, 1.0, 1.0, 0.0, 1.0, 0.0, 0.0, 1.0, 0.0, 1.0, 1.0, 0.0, 1.0, 0.0, 0.0, 1.0, 0.0, 1.0, 1.0, 0.0, 1.0, 0.0, 0.0, 1.0, 0.0, 1.0, 1.0, 0.0, 1.0, 1.0, 0.0, 1.0, 1.0, 0.0, 1.0, 0.0, 0.0, 0.0, 0.0, 1.0, 0.0, 1.0, 1.0, 0.0, 1.0, 0.0, 0.0, 1.0, 0.0, 1.0, 1.0, 0.0, 1.0, 0.0, 0.0, 1.0, 0.0, 1.0, 1.0, 0.0, 1.0, 0.0, 0.0, 1.0, 0.0, 1.0, 1.0, 0.0, 1.0, 0.0, 0.0, 1.0, 0.0, 1.0, 1.0, 0.0, 1.0, 1.0, 0.0, 1.0, 1.0, 0.0, 1.0, 0.0, 0.0, 0.0, 0.0, 1.0, 0.0, 1.0, 1.0, 0.0, 1.0, 0.0, 0.0, 1.0, 0.0, 1.0, 1.0, 0.0, 1.0, 0.0, 0.0, 1.0, 0.0, 1.0, 1.0, 0.0, 1.0, 0.0, 0.0, 1.0, 0.0, 1.0, 1.0, 0.0, 1.0, 0.0, 0.0, 1.0, 0.0, 1.0, 1.0, 0.0, 1.0, 1.0, 0.0, 1.0, 1.0, 0.0, 1.0, 0.0, 0.0, 0.0, 0.0, 1.0, 0.0, 1.0, 1.0, 0.0, 1.0, 0.0, 0.0, 1.0, 0.0, 1.0, 1.0, 0.0, 1.0, 0.0, 0.0, 1.0, 0.0, 1.0, 1.0, 0.0, 1.0, 0.0, 0.0, 1.0, 0.0, 1.0, 1.0, 0.0, 1.0, 0.0, 0.0, 1.0, 0.0, 1.0, 1.0, 0.0, 1.0, 1.0, 0.0, 1.0, 1.0, 0.0, 1.0, 0.0, 0.0, 0.0, 0.0, 1.0, 0.0, 1.0, 1.0, 0.0, 1.0, 0.0, 0.0, 1.0, 0.0, 1.0, 1.0, 0.0, 1.0, 0.0, 0.0, 1.0, 0.0, 1.0, 1.0, 0.0, 1.0, 0.0, 0.0, 1.0, 0.0, 1.0, 1.0, 0.0, 1.0, 0.0, 0.0, 1.0, 0.0, 1.0, 1.0, 0.0, 1.0, 1.0, 0.0, 1.0, 1.0, 0.0, 1.0, 0.0, 0.0, 0.0, 0.0, 1.0, 0.0, 1.0, 1.0, 0.0, 1.0, 0.0, 0.0, 1.0, 0.0, 1.0, 1.0, 0.0, 1.0, 0.0, 0.0, 1.0, 0.0, 1.0, 1.0, 0.0, 1.0, 0.0, 0.0, 1.0, 0.0, 1.0, 1.0, 0.0, 1.0, 0.0, 0.0, 1.0, 0.0, 1.0, 1.0, 0.0, 1.0, 1.0, 0.0, 1.0, 1.0, 0.0, 1.0, 0.0, 0.0, 0.0, 0.0, 1.0, 0.0, 1.0, 1.0, 0.0, 1.0, 0.0, 0.0, 1.0, 0.0, 1.0, 1.0, 0.0, 1.0, 0.0, 0.0, 1.0, 0.0, 1.0, 1.0, 0.0, 1.0, 0.0, 0.0, 1.0, 0.0, 1.0, 1.0, 0.0, 1.0, 0.0, 0.0, 1.0, 0.0, 1.0, 1.0, 0.0, 1.0, 1.0, 0.0, 1.0, 1.0, 0.0, 1.0, 0.0, 0.0, 0.0, 0.0, 1.0, 0.0, 1.0, 1.0, 0.0, 1.0, 0.0, 0.0, 1.0, 0.0, 1.0, 1.0, 0.0, 1.0, 0.0, 0.0, 1.0, 0.0, 1.0, 1.0, 0.0, 1.0, 0.0, 0.0, 1.0, 0.0, 1.0, 1.0, 0.0, 1.0, 0.0, 0.0, 1.0, 0.0, 1.0, 1.0, 0.0, 1.0, 1.0, 0.0, 1.0, 1.0, 0.0, 1.0, 0.0, 0.0, 0.0, 0.0, 1.0, 0.0, 1.0, 1.0, 0.0, 1.0, 0.0, 0.0, 1.0, 0.0, 1.0, 1.0, 0.0, 1.0, 0.0, 0.0, 1.0, 0.0, 1.0, 1.0, 0.0, 1.0, 0.0, 0.0, 1.0, 0.0, 1.0, 1.0, 0.0, 1.0, 0.0, 0.0, 1.0, 0.0, 1.0, 1.0, 0.0, 1.0, 1.0, 0.0, 1.0, 1.0, 0.0, 1.0, 0.0, 0.0, 0.0, 0.0, 1.0, 0.0, 1.0, 1.0, 0.0, 1.0, 0.0, 0.0, 1.0, 0.0, 1.0, 1.0, 0.0, 1.0, 0.0, 0.0, 1.0, 0.0, 1.0, 1.0, 0.0, 1.0, 0.0, 0.0, 1.0, 0.0, 1.0, 1.0, 0.0, 1.0, 0.0, 0.0, 1.0, 0.0, 1.0, 1.0, 0.0, 1.0, 1.0, 0.0, 1.0, 1.0, 0.0, 1.0, 0.0, 0.0, 0.0, 0.0, 1.0, 0.0, 1.0, 1.0, 0.0, 1.0, 0.0, 0.0, 1.0, 0.0, 1.0, 1.0, 0.0, 1.0, 0.0, 0.0, 1.0, 0.0, 1.0, 1.0, 0.0, 1.0, 0.0, 0.0, 1.0, 0.0, 1.0, 1.0, 0.0, 1.0, 0.0, 0.0, 1.0, 0.0, 1.0, 1.0, 0.0, 1.0])
me_untitled_540.materials.append(mat_wood_ash)
me_untitled_540.use_remesh_preserve_volume = False
me_untitled_540.use_remesh_preserve_attributes = False
me_untitled_540.use_mirror_vertex_groups = False
me_untitled_540.update()
me_untitled_540.normals_split_custom_set([tuple(v) for v in zip(*[iter([9.35e-08, -1.0, 3.927e-07, 9.35e-08, -1.0, 3.927e-07, 9.35e-08, -1.0, 3.927e-07, 9.35e-08, -1.0, 3.927e-07, 0.0, 1.0, 0.0, 0.0, 1.0, 0.0, 0.0, 1.0, 0.0, 0.0, 1.0, 0.0, 1.0, 1.011e-07, 0.0, 1.0, 1.011e-07, 0.0, 1.0, 1.011e-07, 0.0, 1.0, 1.011e-07, 0.0, -1.442e-07, -1.551e-07, -1.0, -1.442e-07, -1.551e-07, -1.0, -1.442e-07, -1.551e-07, -1.0, -1.442e-07, -1.551e-07, -1.0, -1.0, -1.011e-07, 1.554e-07, -1.0, -1.011e-07, 1.554e-07, -1.0, -1.011e-07, 1.554e-07, -1.0, -1.011e-07, 1.554e-07, 0.0, 1.551e-07, 1.0, 0.0, 1.551e-07, 1.0, 0.0, 1.551e-07, 1.0, 0.0, 1.551e-07, 1.0, 9.35e-08, -1.0, 3.859e-07, 9.35e-08, -1.0, 3.859e-07, 9.35e-08, -1.0, 3.859e-07, 9.35e-08, -1.0, 3.859e-07, 0.0, 1.0, 0.0, 0.0, 1.0, 0.0, 0.0, 1.0, 0.0, 0.0, 1.0, 0.0, 1.0, 1.011e-07, -3.108e-07, 1.0, 1.011e-07, -3.108e-07, 1.0, 1.011e-07, -3.108e-07, 1.0, 1.011e-07, -3.108e-07, -1.442e-07, -1.551e-07, -1.0, -1.442e-07, -1.551e-07, -1.0, -1.442e-07, -1.551e-07, -1.0, -1.442e-07, -1.551e-07, -1.0, -1.0, -1.011e-07, 0.0, -1.0, -1.011e-07, 0.0, -1.0, -1.011e-07, 0.0, -1.0, -1.011e-07, 0.0, 0.0, 1.551e-07, 1.0, 0.0, 1.551e-07, 1.0, 0.0, 1.551e-07, 1.0, 0.0, 1.551e-07, 1.0, 9.35e-08, -1.0, 3.859e-07, 9.35e-08, -1.0, 3.859e-07, 9.35e-08, -1.0, 3.859e-07, 9.35e-08, -1.0, 3.859e-07, 0.0, 1.0, 0.0, 0.0, 1.0, 0.0, 0.0, 1.0, 0.0, 0.0, 1.0, 0.0, 1.0, 1.011e-07, -3.108e-07, 1.0, 1.011e-07, -3.108e-07, 1.0, 1.011e-07, -3.108e-07, 1.0, 1.011e-07, -3.108e-07, -1.154e-06, -1.551e-07, -1.0, -1.154e-06, -1.551e-07, -1.0, -1.154e-06, -1.551e-07, -1.0, -1.154e-06, -1.551e-07, -1.0, -1.0, -1.011e-07, 0.0, -1.0, -1.011e-07, 0.0, -1.0, -1.011e-07, 0.0, -1.0, -1.011e-07, 0.0, 0.0, 1.551e-07, 1.0, 0.0, 1.551e-07, 1.0, 0.0, 1.551e-07, 1.0, 0.0, 1.551e-07, 1.0, 9.35e-08, -1.0, 3.859e-07, 9.35e-08, -1.0, 3.859e-07, 9.35e-08, -1.0, 3.859e-07, 9.35e-08, -1.0, 3.859e-07, 0.0, 1.0, 0.0, 0.0, 1.0, 0.0, 0.0, 1.0, 0.0, 0.0, 1.0, 0.0, 1.0, 1.011e-07, 0.0, 1.0, 1.011e-07, 0.0, 1.0, 1.011e-07, 0.0, 1.0, 1.011e-07, 0.0, -1.154e-06, -1.551e-07, -1.0, -1.154e-06, -1.551e-07, -1.0, -1.154e-06, -1.551e-07, -1.0, -1.154e-06, -1.551e-07, -1.0, -1.0, -1.011e-07, 1.554e-07, -1.0, -1.011e-07, 1.554e-07, -1.0, -1.011e-07, 1.554e-07, -1.0, -1.011e-07, 1.554e-07, 0.0, 1.551e-07, 1.0, 0.0, 1.551e-07, 1.0, 0.0, 1.551e-07, 1.0, 0.0, 1.551e-07, 1.0, 0.0, -1.0, 0.0, 0.0, -1.0, 0.0, 0.0, -1.0, 0.0, 0.0, -1.0, 0.0, -8.484e-07, 1.0, -9.083e-07, -8.484e-07, 1.0, -9.083e-07, -8.484e-07, 1.0, -9.083e-07, -8.484e-07, 1.0, -9.083e-07, 0.9938, -0.1116, -3.396e-07, 0.9938, -0.1116, -3.396e-07, 0.9938, -0.1116, -3.396e-07, 0.9938, -0.1116, -3.396e-07, -5.661e-08, -0.1077, -0.9942, -5.661e-08, -0.1077, -0.9942, -5.661e-08, -0.1077, -0.9942, -5.661e-08, -0.1077, -0.9942, -0.9938, 0.1116, 3.36e-07, -0.9938, 0.1116, 3.36e-07, -0.9938, 0.1116, 3.36e-07, -0.9938, 0.1116, 3.36e-07, 1.304e-06, 0.1077, 0.9942, 1.304e-06, 0.1077, 0.9942, 1.304e-06, 0.1077, 0.9942, 1.304e-06, 0.1077, 0.9942, 0.0, 1.0, 0.0, 0.0, 1.0, 0.0, 0.0, 1.0, 0.0, 0.0, 1.0, 0.0, 0.0, -1.0, 1.407e-08, 0.0, -1.0, 1.407e-08, 0.0, -1.0, 1.407e-08, 0.0, -1.0, 1.407e-08, -0.9938, 0.1116, 2.538e-07, -0.9938, 0.1116, 2.538e-07, -0.9938, 0.1116, 2.538e-07, -0.9938, 0.1116, 2.538e-07, -2.853e-07, 0.1077, -0.9942, -2.853e-07, 0.1077, -0.9942, -2.853e-07, 0.1077, -0.9942, -2.853e-07, 0.1077, -0.9942, 0.9938, -0.1116, -4.218e-07, 0.9938, -0.1116, -4.218e-07, 0.9938, -0.1116, -4.218e-07, 0.9938, -0.1116, -4.218e-07, 3.261e-07, -0.1077, 0.9942, 3.261e-07, -0.1077, 0.9942, 3.261e-07, -0.1077, 0.9942, 3.261e-07, -0.1077, 0.9942, 0.0, 1.0, 0.0, 0.0, 1.0, 0.0, 0.0, 1.0, 0.0, 0.0, 1.0, 0.0, 0.0, -1.0, 0.0, 0.0, -1.0, 0.0, 0.0, -1.0, 0.0, 0.0, -1.0, 0.0, 0.9938, 0.1116, -8.217e-08, 0.9938, 0.1116, -8.217e-08, 0.9938, 0.1116, -8.217e-08, 0.9938, 0.1116, -8.217e-08, 1.304e-06, 0.1077, 0.9942, 1.304e-06, 0.1077, 0.9942, 1.304e-06, 0.1077, 0.9942, 1.304e-06, 0.1077, 0.9942, -0.9938, -0.1116, 0.0, -0.9938, -0.1116, 0.0, -0.9938, -0.1116, 0.0, -0.9938, -0.1116, 0.0, 0.0, -0.1077, -0.9942, 0.0, -0.1077, -0.9942, 0.0, -0.1077, -0.9942, 0.0, -0.1077, -0.9942, 0.0, -1.0, 0.0, 0.0, -1.0, 0.0, 0.0, -1.0, 0.0, 0.0, -1.0, 0.0, -8.484e-07, 1.0, -8.801e-07, -8.484e-07, 1.0, -8.801e-07, -8.484e-07, 1.0, -8.801e-07, -8.484e-07, 1.0, -8.801e-07, -0.9938, -0.1116, 8.217e-08, -0.9938, -0.1116, 8.217e-08, -0.9938, -0.1116, 8.217e-08, -0.9938, -0.1116, 8.217e-08, 2.17e-07, -0.1077, 0.9942, 2.17e-07, -0.1077, 0.9942, 2.17e-07, -0.1077, 0.9942, 2.17e-07, -0.1077, 0.9942, 0.9938, 0.1116, -3.36e-07, 0.9938, 0.1116, -3.36e-07, 0.9938, 0.1116, -3.36e-07, 0.9938, 0.1116, -3.36e-07, -8.152e-08, 0.1077, -0.9942, -8.152e-08, 0.1077, -0.9942, -8.152e-08, 0.1077, -0.9942, -8.152e-08, 0.1077, -0.9942, -2.684e-07, 0.0, -1.0, -2.684e-07, 0.0, -1.0, -2.684e-07, 0.0, -1.0, -2.684e-07, 0.0, -1.0, 0.0, 0.0, 1.0, 0.0, 0.0, 1.0, 0.0, 0.0, 1.0, 0.0, 0.0, 1.0, -0.5466, -0.8374, 0.0, -0.5466, -0.8374, 0.0, -0.5466, -0.8374, 0.0, -0.5466, -0.8374, 0.0, 1.0, 0.0, 0.0, 1.0, 0.0, 0.0, 1.0, 0.0, 0.0, 1.0, 0.0, 0.0, 0.5466, 0.8374, 0.0, 0.5466, 0.8374, 0.0, 0.5466, 0.8374, 0.0, 0.5466, 0.8374, 0.0, -1.0, 0.0, 0.0, -1.0, 0.0, 0.0, -1.0, 0.0, 0.0, -1.0, 0.0, 0.0, -1.882e-07, 0.0, -1.0, -1.882e-07, 0.0, -1.0, -1.882e-07, 0.0, -1.0, -1.882e-07, 0.0, -1.0, 1.907e-07, 0.0, 1.0, 1.907e-07, 0.0, 1.0, 1.907e-07, 0.0, 1.0, 1.907e-07, 0.0, 1.0, -0.0003591, -1.0, 0.0, -0.0003591, -1.0, 0.0, -0.0003591, -1.0, 0.0, -0.0003591, -1.0, 0.0, 1.0, 0.0, 0.0, 1.0, 0.0, 0.0, 1.0, 0.0, 0.0, 1.0, 0.0, 0.0, 0.0003592, 1.0, -1.564e-06, 0.0003592, 1.0, -1.564e-06, 0.0003592, 1.0, -1.564e-06, 0.0003592, 1.0, -1.564e-06, -1.0, 0.0, -6.279e-07, -1.0, 0.0, -6.279e-07, -1.0, 0.0, -6.279e-07, -1.0, 0.0, -6.279e-07, -6.039e-07, 6.044e-07, 1.0, -6.039e-07, 6.044e-07, 1.0, -6.039e-07, 6.044e-07, 1.0, -6.039e-07, 6.044e-07, 1.0, 5.368e-07, -6.399e-14, -1.0, 5.368e-07, -6.399e-14, -1.0, 5.368e-07, -6.399e-14, -1.0, 5.368e-07, -6.399e-14, -1.0, -0.5466, 0.8374, -4.669e-07, -0.5466, 0.8374, -4.669e-07, -0.5466, 0.8374, -4.669e-07, -0.5466, 0.8374, -4.669e-07, 1.0, 3.979e-07, 0.0, 1.0, 3.979e-07, 0.0, 1.0, 3.979e-07, 0.0, 1.0, 3.979e-07, 0.0, 0.5466, -0.8374, 4.669e-07, 0.5466, -0.8374, 4.669e-07, 0.5466, -0.8374, 4.669e-07, 0.5466, -0.8374, 4.669e-07, -1.0, 0.0, 0.0, -1.0, 0.0, 0.0, -1.0, 0.0, 0.0, -1.0, 0.0, 0.0, -3.163e-07, 1.209e-06, 1.0, -3.163e-07, 1.209e-06, 1.0, -3.163e-07, 1.209e-06, 1.0, -3.163e-07, 1.209e-06, 1.0, 0.0, 0.0, -1.0, 0.0, 0.0, -1.0, 0.0, 0.0, -1.0, 0.0, 0.0, -1.0, -0.5668, 0.8239, 0.0, -0.5668, 0.8239, 0.0, -0.5668, 0.8239, 0.0, -0.5668, 0.8239, 0.0, 1.0, 0.0, 0.0, 1.0, 0.0, 0.0, 1.0, 0.0, 0.0, 1.0, 0.0, 0.0, 0.5668, -0.8239, 1.444e-06, 0.5668, -0.8239, 1.444e-06, 0.5668, -0.8239, 1.444e-06, 0.5668, -0.8239, 1.444e-06, -1.0, 0.0, 0.0, -1.0, 0.0, 0.0, -1.0, 0.0, 0.0, -1.0, 0.0, 0.0, -4.218e-07, 0.0, -1.0, -4.218e-07, 0.0, -1.0, -4.218e-07, 0.0, -1.0, -4.218e-07, 0.0, -1.0, 0.0, 0.0, 1.0, 0.0, 0.0, 1.0, 0.0, 0.0, 1.0, 0.0, 0.0, 1.0, -0.5668, -0.8239, 1.444e-06, -0.5668, -0.8239, 1.444e-06, -0.5668, -0.8239, 1.444e-06, -0.5668, -0.8239, 1.444e-06, 1.0, 0.0, 0.0, 1.0, 0.0, 0.0, 1.0, 0.0, 0.0, 1.0, 0.0, 0.0, 0.5668, 0.8239, -1.444e-06, 0.5668, 0.8239, -1.444e-06, 0.5668, 0.8239, -1.444e-06, 0.5668, 0.8239, -1.444e-06, -1.0, 0.0, 0.0, -1.0, 0.0, 0.0, -1.0, 0.0, 0.0, -1.0, 0.0, 0.0, 0.0, 0.0, -1.0, 0.0, 0.0, -1.0, 0.0, 0.0, -1.0, 0.0, 0.0, -1.0, -4.392e-08, 0.0, 1.0, -4.392e-08, 0.0, 1.0, -4.392e-08, 0.0, 1.0, -4.392e-08, 0.0, 1.0, -0.0004616, -1.0, -1.005e-06, -0.0004616, -1.0, -1.005e-06, -0.0004616, -1.0, -1.005e-06, -0.0004616, -1.0, -1.005e-06, 1.0, 0.0, 0.0, 1.0, 0.0, 0.0, 1.0, 0.0, 0.0, 1.0, 0.0, 0.0, 0.0004616, 1.0, 0.0, 0.0004616, 1.0, 0.0, 0.0004616, 1.0, 0.0, 0.0004616, 1.0, 0.0, -1.0, 0.0, -6.279e-07, -1.0, 0.0, -6.279e-07, -1.0, 0.0, -6.279e-07, -1.0, 0.0, -6.279e-07, -5.703e-07, -3.778e-07, -1.0, -5.703e-07, -3.778e-07, -1.0, -5.703e-07, -3.778e-07, -1.0, -5.703e-07, -3.778e-07, -1.0, 5.536e-07, 3.022e-07, 1.0, 5.536e-07, 3.022e-07, 1.0, 5.536e-07, 3.022e-07, 1.0, 5.536e-07, 3.022e-07, 1.0, 0.5466, 0.8374, -4.669e-07, 0.5466, 0.8374, -4.669e-07, 0.5466, 0.8374, -4.669e-07, 0.5466, 0.8374, -4.669e-07, -1.0, 1.128e-07, 6.279e-07, -1.0, 1.128e-07, 6.279e-07, -1.0, 1.128e-07, 6.279e-07, -1.0, 1.128e-07, 6.279e-07, -0.5466, -0.8374, 9.338e-07, -0.5466, -0.8374, 9.338e-07, -0.5466, -0.8374, 9.338e-07, -0.5466, -0.8374, 9.338e-07, 1.0, -1.161e-07, -6.279e-07, 1.0, -1.161e-07, -6.279e-07, 1.0, -1.161e-07, -6.279e-07, 1.0, -1.161e-07, -6.279e-07, -4.146e-07, -3.164e-07, -1.0, -4.146e-07, -3.164e-07, -1.0, -4.146e-07, -3.164e-07, -1.0, -4.146e-07, -3.164e-07, -1.0, 4.055e-07, 3.022e-07, 1.0, 4.055e-07, 3.022e-07, 1.0, 4.055e-07, 3.022e-07, 1.0, 4.055e-07, 3.022e-07, 1.0, 0.0003589, 1.0, 3.127e-06, 0.0003589, 1.0, 3.127e-06, 0.0003589, 1.0, 3.127e-06, 0.0003589, 1.0, 3.127e-06, -1.0, -1.974e-07, 6.279e-07, -1.0, -1.974e-07, 6.279e-07, -1.0, -1.974e-07, 6.279e-07, -1.0, -1.974e-07, 6.279e-07, -0.0003589, -1.0, 0.0, -0.0003589, -1.0, 0.0, -0.0003589, -1.0, 0.0, -0.0003589, -1.0, 0.0, 1.0, -1.404e-07, -1.256e-06, 1.0, -1.404e-07, -1.256e-06, 1.0, -1.404e-07, -1.256e-06, 1.0, -1.404e-07, -1.256e-06, 7.045e-07, -1.511e-07, 1.0, 7.045e-07, -1.511e-07, 1.0, 7.045e-07, -1.511e-07, 1.0, 7.045e-07, -1.511e-07, 1.0, -6.542e-07, 1.133e-07, -1.0, -6.542e-07, 1.133e-07, -1.0, -6.542e-07, 1.133e-07, -1.0, -6.542e-07, 1.133e-07, -1.0, 0.5466, -0.8374, -4.669e-07, 0.5466, -0.8374, -4.669e-07, 0.5466, -0.8374, -4.669e-07, 0.5466, -0.8374, -4.669e-07, -1.0, -7.318e-08, 6.279e-07, -1.0, -7.318e-08, 6.279e-07, -1.0, -7.318e-08, 6.279e-07, -1.0, -7.318e-08, 6.279e-07, -0.5466, 0.8374, 4.669e-07, -0.5466, 0.8374, 4.669e-07, -0.5466, 0.8374, 4.669e-07, -0.5466, 0.8374, 4.669e-07, 1.0, -5.426e-08, -6.279e-07, 1.0, -5.426e-08, -6.279e-07, 1.0, -5.426e-08, -6.279e-07, 1.0, -5.426e-08, -6.279e-07, 6.582e-07, -1.133e-07, 1.0, 6.582e-07, -1.133e-07, 1.0, 6.582e-07, -1.133e-07, 1.0, 6.582e-07, -1.133e-07, 1.0, -6.327e-07, 1.511e-07, -1.0, -6.327e-07, 1.511e-07, -1.0, -6.327e-07, 1.511e-07, -1.0, -6.327e-07, 1.511e-07, -1.0, 0.5668, -0.8239, -1.444e-06, 0.5668, -0.8239, -1.444e-06, 0.5668, -0.8239, -1.444e-06, 0.5668, -0.8239, -1.444e-06, -1.0, -4.347e-07, 6.279e-07, -1.0, -4.347e-07, 6.279e-07, -1.0, -4.347e-07, 6.279e-07, -1.0, -4.347e-07, 6.279e-07, -0.5668, 0.8239, 1.444e-06, -0.5668, 0.8239, 1.444e-06, -0.5668, 0.8239, 1.444e-06, -0.5668, 0.8239, 1.444e-06, 1.0, -2.547e-07, -6.279e-07, 1.0, -2.547e-07, -6.279e-07, 1.0, -2.547e-07, -6.279e-07, 1.0, -2.547e-07, -6.279e-07, -5.445e-07, -3.117e-07, -1.0, -5.445e-07, -3.117e-07, -1.0, -5.445e-07, -3.117e-07, -1.0, -5.445e-07, -3.117e-07, -1.0, 5.799e-07, 3.022e-07, 1.0, 5.799e-07, 3.022e-07, 1.0, 5.799e-07, 3.022e-07, 1.0, 5.799e-07, 3.022e-07, 1.0, 0.5668, 0.8239, -2.888e-06, 0.5668, 0.8239, -2.888e-06, 0.5668, 0.8239, -2.888e-06, 0.5668, 0.8239, -2.888e-06, -1.0, -6.589e-08, 6.279e-07, -1.0, -6.589e-08, 6.279e-07, -1.0, -6.589e-08, 6.279e-07, -1.0, -6.589e-08, 6.279e-07, -0.5668, -0.8239, 1.444e-06, -0.5668, -0.8239, 1.444e-06, -0.5668, -0.8239, 1.444e-06, -0.5668, -0.8239, 1.444e-06, 1.0, 2.789e-07, -6.279e-07, 1.0, 2.789e-07, -6.279e-07, 1.0, 2.789e-07, -6.279e-07, 1.0, 2.789e-07, -6.279e-07, -5.213e-07, -3.4e-07, -1.0, -5.213e-07, -3.4e-07, -1.0, -5.213e-07, -3.4e-07, -1.0, -5.213e-07, -3.4e-07, -1.0, 5.212e-07, 3.4e-07, 1.0, 5.212e-07, 3.4e-07, 1.0, 5.212e-07, 3.4e-07, 1.0, 5.212e-07, 3.4e-07, 1.0, 0.0004613, 1.0, -2.009e-06, 0.0004613, 1.0, -2.009e-06, 0.0004613, 1.0, -2.009e-06, 0.0004613, 1.0, -2.009e-06, -1.0, 2.714e-07, 6.279e-07, -1.0, 2.714e-07, 6.279e-07, -1.0, 2.714e-07, 6.279e-07, -1.0, 2.714e-07, 6.279e-07, -0.0004613, -1.0, 1.005e-06, -0.0004613, -1.0, 1.005e-06, -0.0004613, -1.0, 1.005e-06, -0.0004613, -1.0, 1.005e-06, 1.0, 2.175e-08, -1.256e-06, 1.0, 2.175e-08, -1.256e-06, 1.0, 2.175e-08, -1.256e-06, 1.0, 2.175e-08, -1.256e-06, -1.0, -1.115e-06, 1.015e-06, -1.0, -1.115e-06, 1.015e-06, -1.0, -1.115e-06, 1.015e-06, -1.0, -1.115e-06, 1.015e-06, 1.0, 0.0, -6.048e-07, 1.0, 0.0, -6.048e-07, 1.0, 0.0, -6.048e-07, 1.0, 0.0, -6.048e-07, -6.923e-07, 0.8277, -0.5612, -6.923e-07, 0.8277, -0.5612, -6.923e-07, 0.8277, -0.5612, -6.923e-07, 0.8277, -0.5612, 6.226e-07, 3.654e-13, 1.0, 6.226e-07, 3.654e-13, 1.0, 6.226e-07, 3.654e-13, 1.0, 6.226e-07, 3.654e-13, 1.0, 9.23e-07, -0.8277, 0.5612, 9.23e-07, -0.8277, 0.5612, 9.23e-07, -0.8277, 0.5612, 9.23e-07, -0.8277, 0.5612, -7.662e-07, 0.0, -1.0, -7.662e-07, 0.0, -1.0, -7.662e-07, 0.0, -1.0, -7.662e-07, 0.0, -1.0, -1.0, -5.143e-07, 6.167e-07, -1.0, -5.143e-07, 6.167e-07, -1.0, -5.143e-07, 6.167e-07, -1.0, -5.143e-07, 6.167e-07, 1.0, 7.818e-07, -6.167e-07, 1.0, 7.818e-07, -6.167e-07, 1.0, 7.818e-07, -6.167e-07, 1.0, 7.818e-07, -6.167e-07, -1.909e-10, 1.0, -0.0003734, -1.909e-10, 1.0, -0.0003734, -1.909e-10, 1.0, -0.0003734, -1.909e-10, 1.0, -0.0003734, 6.705e-07, 6.044e-07, 1.0, 6.705e-07, 6.044e-07, 1.0, 6.705e-07, 6.044e-07, 1.0, 6.705e-07, 6.044e-07, 1.0, 1.909e-10, -1.0, 0.0003734, 1.909e-10, -1.0, 0.0003734, 1.909e-10, -1.0, 0.0003734, 1.909e-10, -1.0, 0.0003734, 0.0, -6.044e-07, -1.0, 0.0, -6.044e-07, -1.0, 0.0, -6.044e-07, -1.0, 0.0, -6.044e-07, -1.0, 1.0, -5.575e-07, -9.471e-07, 1.0, -5.575e-07, -9.471e-07, 1.0, -5.575e-07, -9.471e-07, 1.0, -5.575e-07, -9.471e-07, -1.0, 0.0, 7.147e-07, -1.0, 0.0, 7.147e-07, -1.0, 0.0, 7.147e-07, -1.0, 0.0, 7.147e-07, -4.615e-07, -0.8277, -0.5612, -4.615e-07, -0.8277, -0.5612, -4.615e-07, -0.8277, -0.5612, -4.615e-07, -0.8277, -0.5612, 0.0, 0.0, 1.0, 0.0, 0.0, 1.0, 0.0, 0.0, 1.0, 0.0, 0.0, 1.0, 4.615e-07, 0.8277, 0.5612, 4.615e-07, 0.8277, 0.5612, 4.615e-07, 0.8277, 0.5612, 4.615e-07, 0.8277, 0.5612, -5.747e-07, 0.0, -1.0, -5.747e-07, 0.0, -1.0, -5.747e-07, 0.0, -1.0, -5.747e-07, 0.0, -1.0, 1.0, 0.0, -7.344e-07, 1.0, 0.0, -7.344e-07, 1.0, 0.0, -7.344e-07, 1.0, 0.0, -7.344e-07, -1.0, 0.0, 9.72e-07, -1.0, 0.0, 9.72e-07, -1.0, 0.0, 9.72e-07, -1.0, 0.0, 9.72e-07, 0.0, -0.8136, -0.5814, 0.0, -0.8136, -0.5814, 0.0, -0.8136, -0.5814, 0.0, -0.8136, -0.5814, 0.0, 0.0, 1.0, 0.0, 0.0, 1.0, 0.0, 0.0, 1.0, 0.0, 0.0, 1.0, 0.0, 0.8136, 0.5814, 0.0, 0.8136, 0.5814, 0.0, 0.8136, 0.5814, 0.0, 0.8136, 0.5814, -6.046e-07, 0.0, -1.0, -6.046e-07, 0.0, -1.0, -6.046e-07, 0.0, -1.0, -6.046e-07, 0.0, -1.0, -1.0, -1.453e-06, 9.935e-07, -1.0, -1.453e-06, 9.935e-07, -1.0, -1.453e-06, 9.935e-07, -1.0, -1.453e-06, 9.935e-07, 1.0, 8.762e-07, -5.616e-07, 1.0, 8.762e-07, -5.616e-07, 1.0, 8.762e-07, -5.616e-07, 1.0, 8.762e-07, -5.616e-07, -3.565e-07, 0.8136, -0.5814, -3.565e-07, 0.8136, -0.5814, -3.565e-07, 0.8136, -0.5814, -3.565e-07, 0.8136, -0.5814, 5.747e-07, 6.044e-07, 1.0, 5.747e-07, 6.044e-07, 1.0, 5.747e-07, 6.044e-07, 1.0, 5.747e-07, 6.044e-07, 1.0, 3.565e-07, -0.8136, 0.5814, 3.565e-07, -0.8136, 0.5814, 3.565e-07, -0.8136, 0.5814, 3.565e-07, -0.8136, 0.5814, -7.662e-07, -7.307e-13, -1.0, -7.662e-07, -7.307e-13, -1.0, -7.662e-07, -7.307e-13, -1.0, -7.662e-07, -7.307e-13, -1.0, -1.0, -1.507e-06, 7.432e-07, -1.0, -1.507e-06, 7.432e-07, -1.0, -1.507e-06, 7.432e-07, -1.0, -1.507e-06, 7.432e-07, 1.0, 5.023e-07, -7.183e-07, 1.0, 5.023e-07, -7.183e-07, 1.0, 5.023e-07, -7.183e-07, 1.0, 5.023e-07, -7.183e-07, -7.358e-10, 1.0, -0.0004798, -7.358e-10, 1.0, -0.0004798, -7.358e-10, 1.0, -0.0004798, -7.358e-10, 1.0, -0.0004798, 6.106e-07, 3.654e-13, 1.0, 6.106e-07, 3.654e-13, 1.0, 6.106e-07, 3.654e-13, 1.0, 6.106e-07, 3.654e-13, 1.0, 7.358e-10, -1.0, 0.0004797, 7.358e-10, -1.0, 0.0004797, 7.358e-10, -1.0, 0.0004797, 7.358e-10, -1.0, 0.0004797, -2.299e-06, -1.461e-12, -1.0, -2.299e-06, -1.461e-12, -1.0, -2.299e-06, -1.461e-12, -1.0, -2.299e-06, -1.461e-12, -1.0, -1.0, 0.0, 1.981e-07, -1.0, 0.0, 1.981e-07, -1.0, 0.0, 1.981e-07, -1.0, 0.0, 1.981e-07, 1.0, 0.0, -1.732e-07, 1.0, 0.0, -1.732e-07, 1.0, 0.0, -1.732e-07, 1.0, 0.0, -1.732e-07, -2.453e-10, -1.0, 0.0004799, -2.453e-10, -1.0, 0.0004799, -2.453e-10, -1.0, 0.0004799, -2.453e-10, -1.0, 0.0004799, 0.0, 0.0, -1.0, 0.0, 0.0, -1.0, 0.0, 0.0, -1.0, 0.0, 0.0, -1.0, 2.453e-10, 1.0, -0.0004798, 2.453e-10, 1.0, -0.0004798, 2.453e-10, 1.0, -0.0004798, 2.453e-10, 1.0, -0.0004798, -1.532e-06, 7.307e-13, 1.0, -1.532e-06, 7.307e-13, 1.0, -1.532e-06, 7.307e-13, 1.0, -1.532e-06, 7.307e-13, 1.0, -1.0, 0.0, 1.649e-07, -1.0, 0.0, 1.649e-07, -1.0, 0.0, 1.649e-07, -1.0, 0.0, 1.649e-07, 1.0, 0.0, -1.649e-07, 1.0, 0.0, -1.649e-07, 1.0, 0.0, -1.649e-07, 1.0, 0.0, -1.649e-07, -2.308e-07, -0.8277, 0.5612, -2.308e-07, -0.8277, 0.5612, -2.308e-07, -0.8277, 0.5612, -2.308e-07, -0.8277, 0.5612, 0.0, 0.0, -1.0, 0.0, 0.0, -1.0, 0.0, 0.0, -1.0, 0.0, 0.0, -1.0, 0.0, 0.8277, -0.5612, 0.0, 0.8277, -0.5612, 0.0, 0.8277, -0.5612, 0.0, 0.8277, -0.5612, 0.0, 0.0, 1.0, 0.0, 0.0, 1.0, 0.0, 0.0, 1.0, 0.0, 0.0, 1.0, -1.0, 5.091e-07, 3.084e-07, -1.0, 5.091e-07, 3.084e-07, -1.0, 5.091e-07, 3.084e-07, -1.0, 5.091e-07, 3.084e-07, 1.0, -7.818e-07, -3.084e-07, 1.0, -7.818e-07, -3.084e-07, 1.0, -7.818e-07, -3.084e-07, 1.0, -7.818e-07, -3.084e-07, 0.0, -1.0, 0.0003734, 0.0, -1.0, 0.0003734, 0.0, -1.0, 0.0003734, 0.0, -1.0, 0.0003734, 0.0, -6.044e-07, -1.0, 0.0, -6.044e-07, -1.0, 0.0, -6.044e-07, -1.0, 0.0, -6.044e-07, -1.0, 0.0, 1.0, -0.0003736, 0.0, 1.0, -0.0003736, 0.0, 1.0, -0.0003736, 0.0, 1.0, -0.0003736, 0.0, 0.0, 1.0, 0.0, 0.0, 1.0, 0.0, 0.0, 1.0, 0.0, 0.0, 1.0, 1.0, 1.115e-06, 7.994e-08, 1.0, 1.115e-06, 7.994e-08, 1.0, 1.115e-06, 7.994e-08, 1.0, 1.115e-06, 7.994e-08, -1.0, 0.0, 9.748e-08, -1.0, 0.0, 9.748e-08, -1.0, 0.0, 9.748e-08, -1.0, 0.0, 9.748e-08, 0.0, 0.8277, 0.5612, 0.0, 0.8277, 0.5612, 0.0, 0.8277, 0.5612, 0.0, 0.8277, 0.5612, 0.0, 0.0, -1.0, 0.0, 0.0, -1.0, 0.0, 0.0, -1.0, 0.0, 0.0, -1.0, 4.615e-07, -0.8277, -0.5612, 4.615e-07, -0.8277, -0.5612, 4.615e-07, -0.8277, -0.5612, 4.615e-07, -0.8277, -0.5612, 0.0, 0.0, 1.0, 0.0, 0.0, 1.0, 0.0, 0.0, 1.0, 0.0, 0.0, 1.0, 1.0, 1.314e-06, 1.295e-07, 1.0, 1.314e-06, 1.295e-07, 1.0, 1.314e-06, 1.295e-07, 1.0, 1.314e-06, 1.295e-07, -1.0, 0.0, 1.08e-07, -1.0, 0.0, 1.08e-07, -1.0, 0.0, 1.08e-07, -1.0, 0.0, 1.08e-07, 0.0, 0.8136, 0.5814, 0.0, 0.8136, 0.5814, 0.0, 0.8136, 0.5814, 0.0, 0.8136, 0.5814, 0.0, 0.0, -1.0, 0.0, 0.0, -1.0, 0.0, 0.0, -1.0, 0.0, 0.0, -1.0, 0.0, -0.8136, -0.5814, 0.0, -0.8136, -0.5814, 0.0, -0.8136, -0.5814, 0.0, -0.8136, -0.5814, 0.0, 0.0, 1.0, 0.0, 0.0, 1.0, 0.0, 0.0, 1.0, 0.0, 0.0, 1.0, -1.0, 1.329e-07, 2.16e-07, -1.0, 1.329e-07, 2.16e-07, -1.0, 1.329e-07, 2.16e-07, -1.0, 1.329e-07, 2.16e-07, 1.0, -8.762e-07, -2.16e-07, 1.0, -8.762e-07, -2.16e-07, 1.0, -8.762e-07, -2.16e-07, 1.0, -8.762e-07, -2.16e-07, 0.0, -0.8136, 0.5814, 0.0, -0.8136, 0.5814, 0.0, -0.8136, 0.5814, 0.0, -0.8136, 0.5814, 0.0, -6.044e-07, -1.0, 0.0, -6.044e-07, -1.0, 0.0, -6.044e-07, -1.0, 0.0, -6.044e-07, -1.0, 0.0, 0.8136, -0.5814, 0.0, 0.8136, -0.5814, 0.0, 0.8136, -0.5814, 0.0, 0.8136, -0.5814, 0.0, 1.209e-06, 1.0, 0.0, 1.209e-06, 1.0, 0.0, 1.209e-06, 1.0, 0.0, 1.209e-06, 1.0, 0.0, 0.0, -1.0, 0.0, 0.0, -1.0, 0.0, 0.0, -1.0, 0.0, 0.0, -1.0, 0.0, 0.0, 1.0, 0.0, 0.0, 1.0, 0.0, 0.0, 1.0, 0.0, 0.0, 1.0, 0.0, -1.0, 0.0, 0.0, -1.0, 0.0, 0.0, -1.0, 0.0, 0.0, -1.0, 0.0, 1.0, 0.0, 0.0, 1.0, 0.0, 0.0, 1.0, 0.0, 0.0, 1.0, 0.0, 0.0, 0.0, 1.0, 0.0, 0.0, 1.0, 0.0, 0.0, 1.0, 0.0, 0.0, 1.0, 0.0, -1.0, 0.0, 0.0, -1.0, 0.0, 0.0, -1.0, 0.0, 0.0, -1.0, 0.0, 0.0, 7.989e-08, -1.0, 3.269e-07, 7.989e-08, -1.0, 3.269e-07, 7.989e-08, -1.0, 3.269e-07, 7.989e-08, -1.0, 3.269e-07, -1.192e-06, 1.0, -2.595e-06, -1.192e-06, 1.0, -2.595e-06, -1.192e-06, 1.0, -2.595e-06, -1.192e-06, 1.0, -2.595e-06, 1.0, 0.0, -3.251e-07, 1.0, 0.0, -3.251e-07, 1.0, 0.0, -3.251e-07, 1.0, 0.0, -3.251e-07, -2.364e-07, 0.0, -1.0, -2.364e-07, 0.0, -1.0, -2.364e-07, 0.0, -1.0, -2.364e-07, 0.0, -1.0, -1.0, 0.0, 3.251e-07, -1.0, 0.0, 3.251e-07, -1.0, 0.0, 3.251e-07, -1.0, 0.0, 3.251e-07, 3.089e-07, 0.0, 1.0, 3.089e-07, 0.0, 1.0, 3.089e-07, 0.0, 1.0, 3.089e-07, 0.0, 1.0, 0.3098, 0.9508, -7.678e-07, 0.3098, 0.9508, -7.678e-07, 0.3098, 0.9508, -7.678e-07, 0.3098, 0.9508, -7.678e-07, -1.582e-07, 0.9472, -0.3205, -1.582e-07, 0.9472, -0.3205, -1.582e-07, 0.9472, -0.3205, -1.582e-07, 0.9472, -0.3205, -0.3098, 0.9508, -1.481e-07, -0.3098, 0.9508, -1.481e-07, -0.3098, 0.9508, -1.481e-07, -0.3098, 0.9508, -1.481e-07, -9.592e-08, 0.9472, 0.3205, -9.592e-08, 0.9472, 0.3205, -9.592e-08, 0.9472, 0.3205, -9.592e-08, 0.9472, 0.3205, 0.0, 0.0, -1.0, 0.0, 0.0, -1.0, 0.0, 0.0, -1.0, 0.0, 0.0, -1.0, 0.0, 0.0, 1.0, 0.0, 0.0, 1.0, 0.0, 0.0, 1.0, 0.0, 0.0, 1.0, 0.0, -1.0, 3.968e-07, 0.0, -1.0, 3.968e-07, 0.0, -1.0, 3.968e-07, 0.0, -1.0, 3.968e-07, 1.0, 0.0, 0.0, 1.0, 0.0, 0.0, 1.0, 0.0, 0.0, 1.0, 0.0, 0.0, 0.0, 1.0, 0.0, 0.0, 1.0, 0.0, 0.0, 1.0, 0.0, 0.0, 1.0, 0.0, -1.0, 0.0, 0.0, -1.0, 0.0, 0.0, -1.0, 0.0, 0.0, -1.0, 0.0, 0.0, 1.0, 3.459e-07, -4.704e-07, 1.0, 3.459e-07, -4.704e-07, 1.0, 3.459e-07, -4.704e-07, 1.0, 3.459e-07, -4.704e-07, -1.0, -3.459e-07, 4.368e-07, -1.0, -3.459e-07, 4.368e-07, -1.0, -3.459e-07, 4.368e-07, -1.0, -3.459e-07, 4.368e-07, 2.64e-07, -1.0, 3.618e-07, 2.64e-07, -1.0, 3.618e-07, 2.64e-07, -1.0, 3.618e-07, 2.64e-07, -1.0, 3.618e-07, 0.0, 0.0, 1.0, 0.0, 0.0, 1.0, 0.0, 0.0, 1.0, 0.0, 0.0, 1.0, -1.76e-07, 1.0, -3.273e-07, -1.76e-07, 1.0, -3.273e-07, -1.76e-07, 1.0, -3.273e-07, -1.76e-07, 1.0, -3.273e-07, -4.53e-07, -2.16e-13, -1.0, -4.53e-07, -2.16e-13, -1.0, -4.53e-07, -2.16e-13, -1.0, -4.53e-07, -2.16e-13, -1.0, 1.0, 0.0, -4.704e-07, 1.0, 0.0, -4.704e-07, 1.0, 0.0, -4.704e-07, 1.0, 0.0, -4.704e-07, -1.0, -3.459e-07, 4.368e-07, -1.0, -3.459e-07, 4.368e-07, -1.0, -3.459e-07, 4.368e-07, -1.0, -3.459e-07, 4.368e-07, 2.64e-07, -1.0, 3.63e-07, 2.64e-07, -1.0, 3.63e-07, 2.64e-07, -1.0, 3.63e-07, 2.64e-07, -1.0, 3.63e-07, 0.0, 0.0, 1.0, 0.0, 0.0, 1.0, 0.0, 0.0, 1.0, 0.0, 0.0, 1.0, -1.76e-07, 1.0, -3.358e-07, -1.76e-07, 1.0, -3.358e-07, -1.76e-07, 1.0, -3.358e-07, -1.76e-07, 1.0, -3.358e-07, -4.53e-07, -2.16e-13, -1.0, -4.53e-07, -2.16e-13, -1.0, -4.53e-07, -2.16e-13, -1.0, -4.53e-07, -2.16e-13, -1.0, 0.0, -0.1029, -0.9947, 0.0, -0.1029, -0.9947, 0.0, -0.1029, -0.9947, 0.0, -0.1029, -0.9947, 0.0, 0.1029, 0.9947, 0.0, 0.1029, 0.9947, 0.0, 0.1029, 0.9947, 0.0, 0.1029, 0.9947, 0.0, -1.0, 0.0, 0.0, -1.0, 0.0, 0.0, -1.0, 0.0, 0.0, -1.0, 0.0, 1.0, 1.693e-08, 0.0, 1.0, 1.693e-08, 0.0, 1.0, 1.693e-08, 0.0, 1.0, 1.693e-08, 0.0, 0.0, 1.0, -1.463e-06, 0.0, 1.0, -1.463e-06, 0.0, 1.0, -1.463e-06, 0.0, 1.0, -1.463e-06, -1.0, -3.385e-08, 0.0, -1.0, -3.385e-08, 0.0, -1.0, -3.385e-08, 0.0, -1.0, -3.385e-08, 0.0, 0.0, -0.1029, -0.9947, 0.0, -0.1029, -0.9947, 0.0, -0.1029, -0.9947, 0.0, -0.1029, -0.9947, 0.0, 0.1029, 0.9947, 0.0, 0.1029, 0.9947, 0.0, 0.1029, 0.9947, 0.0, 0.1029, 0.9947, 0.0, -1.0, 0.0, 0.0, -1.0, 0.0, 0.0, -1.0, 0.0, 0.0, -1.0, 0.0, 1.0, 3.385e-08, 0.0, 1.0, 3.385e-08, 0.0, 1.0, 3.385e-08, 0.0, 1.0, 3.385e-08, 0.0, 0.0, 1.0, -1.463e-06, 0.0, 1.0, -1.463e-06, 0.0, 1.0, -1.463e-06, 0.0, 1.0, -1.463e-06, -1.0, -3.385e-08, 0.0, -1.0, -3.385e-08, 0.0, -1.0, -3.385e-08, 0.0, -1.0, -3.385e-08, 0.0, 0.0, -0.183, -0.9831, 0.0, -0.183, -0.9831, 0.0, -0.183, -0.9831, 0.0, -0.183, -0.9831, 0.0, 0.183, 0.9831, 0.0, 0.183, 0.9831, 0.0, 0.183, 0.9831, 0.0, 0.183, 0.9831, 0.0, -1.0, 3.774e-06, 0.0, -1.0, 3.774e-06, 0.0, -1.0, 3.774e-06, 0.0, -1.0, 3.774e-06, 1.0, 6.039e-07, 7.325e-07, 1.0, 6.039e-07, 7.325e-07, 1.0, 6.039e-07, 7.325e-07, 1.0, 6.039e-07, 7.325e-07, 0.0, 1.0, 0.0, 0.0, 1.0, 0.0, 0.0, 1.0, 0.0, 0.0, 1.0, 0.0, -1.0, -3.151e-07, -5.494e-07, -1.0, -3.151e-07, -5.494e-07, -1.0, -3.151e-07, -5.494e-07, -1.0, -3.151e-07, -5.494e-07, 0.0, -0.183, -0.9831, 0.0, -0.183, -0.9831, 0.0, -0.183, -0.9831, 0.0, -0.183, -0.9831, 0.0, 0.183, 0.9831, 0.0, 0.183, 0.9831, 0.0, 0.183, 0.9831, 0.0, 0.183, 0.9831, 0.0, -1.0, 2.831e-06, 0.0, -1.0, 2.831e-06, 0.0, -1.0, 2.831e-06, 0.0, -1.0, 2.831e-06, 1.0, 6.039e-07, 7.325e-07, 1.0, 6.039e-07, 7.325e-07, 1.0, 6.039e-07, 7.325e-07, 1.0, 6.039e-07, 7.325e-07, 0.0, 1.0, -9.436e-07, 0.0, 1.0, -9.436e-07, 0.0, 1.0, -9.436e-07, 0.0, 1.0, -9.436e-07, -1.0, -3.151e-07, -5.494e-07, -1.0, -3.151e-07, -5.494e-07, -1.0, -3.151e-07, -5.494e-07, -1.0, -3.151e-07, -5.494e-07, 0.0, -0.183, -0.9831, 0.0, -0.183, -0.9831, 0.0, -0.183, -0.9831, 0.0, -0.183, -0.9831, 0.0, 0.183, 0.9831, 0.0, 0.183, 0.9831, 0.0, 0.183, 0.9831, 0.0, 0.183, 0.9831, 0.0, -1.0, 9.436e-07, 0.0, -1.0, 9.436e-07, 0.0, -1.0, 9.436e-07, 0.0, -1.0, 9.436e-07, 1.0, 6.039e-07, 7.325e-07, 1.0, 6.039e-07, 7.325e-07, 1.0, 6.039e-07, 7.325e-07, 1.0, 6.039e-07, 7.325e-07, 0.0, 1.0, -9.436e-07, 0.0, 1.0, -9.436e-07, 0.0, 1.0, -9.436e-07, 0.0, 1.0, -9.436e-07, -1.0, -3.151e-07, -5.494e-07, -1.0, -3.151e-07, -5.494e-07, -1.0, -3.151e-07, -5.494e-07, -1.0, -3.151e-07, -5.494e-07, 0.0, -0.183, -0.9831, 0.0, -0.183, -0.9831, 0.0, -0.183, -0.9831, 0.0, -0.183, -0.9831, 0.0, 0.183, 0.9831, 0.0, 0.183, 0.9831, 0.0, 0.183, 0.9831, 0.0, 0.183, 0.9831, 0.0, -1.0, 1.887e-06, 0.0, -1.0, 1.887e-06, 0.0, -1.0, 1.887e-06, 0.0, -1.0, 1.887e-06, 1.0, 6.039e-07, 7.325e-07, 1.0, 6.039e-07, 7.325e-07, 1.0, 6.039e-07, 7.325e-07, 1.0, 6.039e-07, 7.325e-07, 0.0, 1.0, -9.436e-07, 0.0, 1.0, -9.436e-07, 0.0, 1.0, -9.436e-07, 0.0, 1.0, -9.436e-07, -1.0, -3.151e-07, -5.494e-07, -1.0, -3.151e-07, -5.494e-07, -1.0, -3.151e-07, -5.494e-07, -1.0, -3.151e-07, -5.494e-07, 0.0, -0.183, -0.9831, 0.0, -0.183, -0.9831, 0.0, -0.183, -0.9831, 0.0, -0.183, -0.9831, 0.0, 0.183, 0.9831, 0.0, 0.183, 0.9831, 0.0, 0.183, 0.9831, 0.0, 0.183, 0.9831, 0.0, -1.0, 4.718e-07, 0.0, -1.0, 4.718e-07, 0.0, -1.0, 4.718e-07, 0.0, -1.0, 4.718e-07, 1.0, 6.039e-07, 7.325e-07, 1.0, 6.039e-07, 7.325e-07, 1.0, 6.039e-07, 7.325e-07, 1.0, 6.039e-07, 7.325e-07, 0.0, 1.0, -2.359e-07, 0.0, 1.0, -2.359e-07, 0.0, 1.0, -2.359e-07, 0.0, 1.0, -2.359e-07, -1.0, -3.151e-07, -5.494e-07, -1.0, -3.151e-07, -5.494e-07, -1.0, -3.151e-07, -5.494e-07, -1.0, -3.151e-07, -5.494e-07, 0.0, -0.183, -0.9831, 0.0, -0.183, -0.9831, 0.0, -0.183, -0.9831, 0.0, -0.183, -0.9831, 0.0, 0.183, 0.9831, 0.0, 0.183, 0.9831, 0.0, 0.183, 0.9831, 0.0, 0.183, 0.9831, 0.0, -1.0, 4.718e-07, 0.0, -1.0, 4.718e-07, 0.0, -1.0, 4.718e-07, 0.0, -1.0, 4.718e-07, 1.0, 6.039e-07, 7.325e-07, 1.0, 6.039e-07, 7.325e-07, 1.0, 6.039e-07, 7.325e-07, 1.0, 6.039e-07, 7.325e-07, 0.0, 1.0, -2.359e-07, 0.0, 1.0, -2.359e-07, 0.0, 1.0, -2.359e-07, 0.0, 1.0, -2.359e-07, -1.0, -3.151e-07, -5.494e-07, -1.0, -3.151e-07, -5.494e-07, -1.0, -3.151e-07, -5.494e-07, -1.0, -3.151e-07, -5.494e-07, 0.0, -0.183, -0.9831, 0.0, -0.183, -0.9831, 0.0, -0.183, -0.9831, 0.0, -0.183, -0.9831, 0.0, 0.183, 0.9831, 0.0, 0.183, 0.9831, 0.0, 0.183, 0.9831, 0.0, 0.183, 0.9831, 0.0, -1.0, 3.774e-06, 0.0, -1.0, 3.774e-06, 0.0, -1.0, 3.774e-06, 0.0, -1.0, 3.774e-06, 1.0, 6.039e-07, 7.325e-07, 1.0, 6.039e-07, 7.325e-07, 1.0, 6.039e-07, 7.325e-07, 1.0, 6.039e-07, 7.325e-07, 0.0, 1.0, 0.0, 0.0, 1.0, 0.0, 0.0, 1.0, 0.0, 0.0, 1.0, 0.0, -1.0, -3.151e-07, -5.494e-07, -1.0, -3.151e-07, -5.494e-07, -1.0, -3.151e-07, -5.494e-07, -1.0, -3.151e-07, -5.494e-07, 0.0, -0.183, -0.9831, 0.0, -0.183, -0.9831, 0.0, -0.183, -0.9831, 0.0, -0.183, -0.9831, 0.0, 0.183, 0.9831, 0.0, 0.183, 0.9831, 0.0, 0.183, 0.9831, 0.0, 0.183, 0.9831, 0.0, -1.0, 3.774e-06, 0.0, -1.0, 3.774e-06, 0.0, -1.0, 3.774e-06, 0.0, -1.0, 3.774e-06, 1.0, 6.039e-07, 7.325e-07, 1.0, 6.039e-07, 7.325e-07, 1.0, 6.039e-07, 7.325e-07, 1.0, 6.039e-07, 7.325e-07, 0.0, 1.0, 0.0, 0.0, 1.0, 0.0, 0.0, 1.0, 0.0, 0.0, 1.0, 0.0, -1.0, -3.151e-07, -5.494e-07, -1.0, -3.151e-07, -5.494e-07, -1.0, -3.151e-07, -5.494e-07, -1.0, -3.151e-07, -5.494e-07, 0.0, -0.183, -0.9831, 0.0, -0.183, -0.9831, 0.0, -0.183, -0.9831, 0.0, -0.183, -0.9831, 0.0, 0.183, 0.9831, 0.0, 0.183, 0.9831, 0.0, 0.183, 0.9831, 0.0, 0.183, 0.9831, 0.0, -1.0, 3.774e-06, 0.0, -1.0, 3.774e-06, 0.0, -1.0, 3.774e-06, 0.0, -1.0, 3.774e-06, 1.0, 6.039e-07, 7.325e-07, 1.0, 6.039e-07, 7.325e-07, 1.0, 6.039e-07, 7.325e-07, 1.0, 6.039e-07, 7.325e-07, 0.0, 1.0, 0.0, 0.0, 1.0, 0.0, 0.0, 1.0, 0.0, 0.0, 1.0, 0.0, -1.0, -3.151e-07, -5.494e-07, -1.0, -3.151e-07, -5.494e-07, -1.0, -3.151e-07, -5.494e-07, -1.0, -3.151e-07, -5.494e-07, 0.0, -0.183, -0.9831, 0.0, -0.183, -0.9831, 0.0, -0.183, -0.9831, 0.0, -0.183, -0.9831, 0.0, 0.183, 0.9831, 0.0, 0.183, 0.9831, 0.0, 0.183, 0.9831, 0.0, 0.183, 0.9831, 0.0, -1.0, 3.774e-06, 0.0, -1.0, 3.774e-06, 0.0, -1.0, 3.774e-06, 0.0, -1.0, 3.774e-06, 1.0, 6.039e-07, 7.325e-07, 1.0, 6.039e-07, 7.325e-07, 1.0, 6.039e-07, 7.325e-07, 1.0, 6.039e-07, 7.325e-07, 0.0, 1.0, 0.0, 0.0, 1.0, 0.0, 0.0, 1.0, 0.0, 0.0, 1.0, 0.0, -1.0, -3.151e-07, -5.494e-07, -1.0, -3.151e-07, -5.494e-07, -1.0, -3.151e-07, -5.494e-07, -1.0, -3.151e-07, -5.494e-07, 0.0, -0.183, -0.9831, 0.0, -0.183, -0.9831, 0.0, -0.183, -0.9831, 0.0, -0.183, -0.9831, 0.0, 0.183, 0.9831, 0.0, 0.183, 0.9831, 0.0, 0.183, 0.9831, 0.0, 0.183, 0.9831, 0.0, -1.0, 3.774e-06, 0.0, -1.0, 3.774e-06, 0.0, -1.0, 3.774e-06, 0.0, -1.0, 3.774e-06, 1.0, 6.039e-07, 7.325e-07, 1.0, 6.039e-07, 7.325e-07, 1.0, 6.039e-07, 7.325e-07, 1.0, 6.039e-07, 7.325e-07, 0.0, 1.0, 0.0, 0.0, 1.0, 0.0, 0.0, 1.0, 0.0, 0.0, 1.0, 0.0, -1.0, -3.151e-07, -5.494e-07, -1.0, -3.151e-07, -5.494e-07, -1.0, -3.151e-07, -5.494e-07, -1.0, -3.151e-07, -5.494e-07])] * 3)])

# ---- objects
ob_guard_tower = bpy.data.objects.new('guard_tower', me_untitled_540)

# ---- transforms, parenting, visibility, modifiers, constraints
ob_guard_tower.location = (4.62, 4.097, 16.87)
ob_guard_tower.rotation_euler = (1.571, 8.941e-08, -1.571)
ob_guard_tower.scale = (0.7963, 0.7962, 0.8271)
ob_guard_tower.color = (0.8, 0.8, 0.8, 1.0)
ob_guard_tower.lineart.crease_threshold = 0.0

# ---- collection membership
col_collection_1.objects.link(ob_guard_tower)

# ---- scene / render settings (as saved in the file)
scene.frame_start = 1; scene.frame_end = 250; scene.frame_set(1)
scene.render.engine = 'BLENDER_EEVEE_NEXT'
scene.render.resolution_percentage = 50
scene.render.dither_intensity = 0.0
scene.cycles.use_denoising = False
scene.cycles.samples = 128
scene.cycles.sampling_pattern = 'TABULATED_SOBOL'
scene.cycles.light_sampling_threshold = 0.0
scene.cycles.use_adaptive_sampling = False
scene.cycles.use_light_tree = False
scene.cycles.blur_glossy = 0.0
scene.cycles.sample_clamp_indirect = 0.0
scene.view_settings.view_transform = 'Standard'
bpy.context.view_layer.update()

# ---- added for rendering (the .blend has no active camera and no usable light): camera, sun
cam_auto = bpy.data.cameras.new('AutoCamera')
cam_auto.lens = 50.0
cam_auto.sensor_width = 36.0
cam_auto.clip_end = 1000.0
ob_auto_camera = bpy.data.objects.new('AutoCamera', cam_auto)
scene.collection.objects.link(ob_auto_camera)
ob_auto_camera.location = (28.3256, -30.0992, 35.9303)
ob_auto_camera.rotation_euler = (1.09748, -7.21219e-08, 0.694738)
scene.camera = ob_auto_camera
light_auto_sun = bpy.data.lights.new('AutoSun', 'SUN')
light_auto_sun.energy = 3.0
light_auto_sun.angle = 0.0523599
ob_auto_sun = bpy.data.objects.new('AutoSun', light_auto_sun)
scene.collection.objects.link(ob_auto_sun)
ob_auto_sun.rotation_euler = (0.872665, 0.174533, 0.523599)
bpy.context.view_layer.update()

